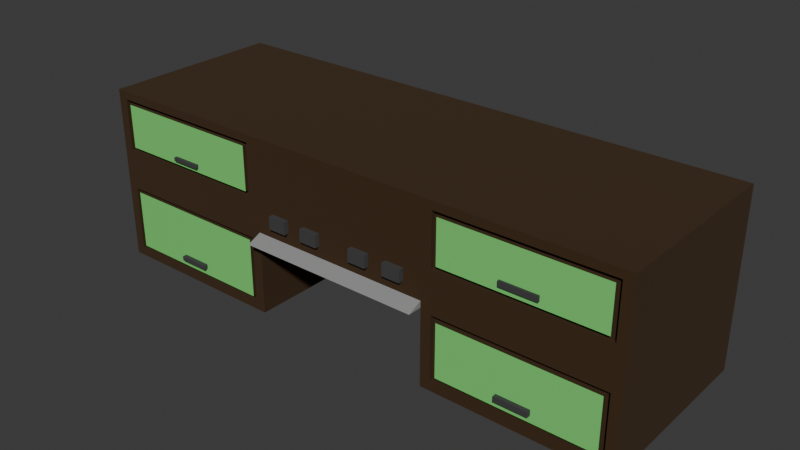 # Source: afzuigkap_c.blend  (saved by Blender 4.2.66; exported with 4.5.12 LTS)
import bpy
from mathutils import Matrix  # noqa: F401  (used for matrix-valued properties, if any)

bpy.ops.wm.read_factory_settings(use_empty=True)
scene = bpy.context.scene
scene.name = 'Scene'

# ---- collections
col_collection = bpy.data.collections.new('Collection'); scene.collection.children.link(col_collection)

# ---- materials (node trees are filled in below, after node groups)
mat_material_001 = bpy.data.materials.new('Material.001')
mat_material_001.roughness = 0.5
mat_material_002 = bpy.data.materials.new('Material.002')
mat_material_003 = bpy.data.materials.new('Material.003')
mat_material_004 = bpy.data.materials.new('Material.004')
mat_material_005 = bpy.data.materials.new('Material.005')

# ---- material node trees
mat_material_001.use_nodes = True; mat_material_001.node_tree.nodes.clear()
_N = mat_material_001.node_tree.nodes; _L = mat_material_001.node_tree.links
n0 = _N.new('ShaderNodeBsdfPrincipled'); n0.name = 'Principled BSDF'; n0.location = (10, 300)
n0.inputs[0].default_value = (0.04519, 0.02029, 0.003035, 1.0)
n0.inputs[2].default_value = 1.0
n1 = _N.new('ShaderNodeOutputMaterial'); n1.name = 'Material Output'; n1.location = (300, 300)
n2 = _N.new('ShaderNodeNormalMap'); n2.name = 'Normal Map'; n2.location = (-300, -300)
n2.label = 'Normal/Map'
n2.inputs[0].default_value = 0.0
_L.new(n0.outputs[0], n1.inputs[0])
_L.new(n2.outputs[0], n0.inputs[5])
n1.is_active_output = True
mat_material_002.use_nodes = True; mat_material_002.node_tree.nodes.clear()
_N = mat_material_002.node_tree.nodes; _L = mat_material_002.node_tree.links
n0 = _N.new('ShaderNodeBsdfPrincipled'); n0.name = 'Principled BSDF'; n0.location = (10, 300)
n0.inputs[0].default_value = (0.04817, 0.04817, 0.04817, 1.0)
n0.inputs[2].default_value = 1.0
n1 = _N.new('ShaderNodeOutputMaterial'); n1.name = 'Material Output'; n1.location = (300, 300)
_L.new(n0.outputs[0], n1.inputs[0])
n1.is_active_output = True
mat_material_003.use_nodes = True; mat_material_003.node_tree.nodes.clear()
_N = mat_material_003.node_tree.nodes; _L = mat_material_003.node_tree.links
n0 = _N.new('ShaderNodeBsdfPrincipled'); n0.name = 'Principled BSDF'; n0.location = (10, 300)
n0.inputs[0].default_value = (0.2961, 0.2961, 0.2961, 1.0)
n1 = _N.new('ShaderNodeOutputMaterial'); n1.name = 'Material Output'; n1.location = (300, 300)
_L.new(n0.outputs[0], n1.inputs[0])
n1.is_active_output = True
mat_material_004.use_nodes = True; mat_material_004.node_tree.nodes.clear()
_N = mat_material_004.node_tree.nodes; _L = mat_material_004.node_tree.links
n0 = _N.new('ShaderNodeBsdfPrincipled'); n0.name = 'Principled BSDF'; n0.location = (10, 300)
n0.inputs[0].default_value = (0.3534, 0.2371, 0.07426, 1.0)
n0.inputs[2].default_value = 1.0
n1 = _N.new('ShaderNodeOutputMaterial'); n1.name = 'Material Output'; n1.location = (300, 300)
_L.new(n0.outputs[0], n1.inputs[0])
n1.is_active_output = True
mat_material_005.use_nodes = True; mat_material_005.node_tree.nodes.clear()
_N = mat_material_005.node_tree.nodes; _L = mat_material_005.node_tree.links
n0 = _N.new('ShaderNodeBsdfPrincipled'); n0.name = 'Principled BSDF'; n0.location = (10, 300)
n0.inputs[0].default_value = (0.1946, 0.7157, 0.1746, 1.0)
n1 = _N.new('ShaderNodeOutputMaterial'); n1.name = 'Material Output'; n1.location = (300, 300)
_L.new(n0.outputs[0], n1.inputs[0])
n1.is_active_output = True

# ---- world
world_world = bpy.data.worlds.new('World'); scene.world = world_world
world_world.use_nodes = True; world_world.node_tree.nodes.clear()
_N = world_world.node_tree.nodes; _L = world_world.node_tree.links
n0 = _N.new('ShaderNodeOutputWorld'); n0.name = 'World Output'; n0.location = (300, 300)
n1 = _N.new('ShaderNodeBackground'); n1.name = 'Background'; n1.location = (10, 300)
n1.inputs[0].default_value = (0.05088, 0.05088, 0.05088, 1.0)
_L.new(n1.outputs[0], n0.inputs[0])
n0.is_active_output = True
world_world.color = (0.05088, 0.05088, 0.05088)
world_world.sun_shadow_jitter_overblur = 0.0

# ---- meshes
me_cube_001 = bpy.data.meshes.new('Cube.001')
me_cube_001.from_pydata([(100.0, 100.0, -100.0), (100.0, -100.0, -100.0), (96.44, 82.2, 100.0), (96.35, -121.0, 100.0), (-100.0, 100.0, -100.0), (-100.0, -100.0, -100.0), (-96.43, 82.57, 100.0), (-100.0, -100.0, 100.0), (33.33, -100.0, -100.0), (-33.33, -100.0, -100.0), (36.89, 82.2, 100.0), (-36.9, 82.57, 100.0), (-33.33, -100.0, 100.0), (36.99, -121.0, 100.0), (-33.33, 100.0, -100.0), (33.33, 100.0, -100.0), (-100.0, -281.6, -100.0), (-100.0, -281.6, 100.0), (-33.33, -281.6, -100.0), (-33.33, -281.6, 100.0), (36.99, -258.4, 100.0), (96.35, -258.4, 100.0), (100.0, -279.4, -100.0), (33.33, -279.4, -100.0), (33.33, -113.8, -84.44), (-33.33, -113.8, -84.44), (-33.33, -113.8, 115.6), (33.33, -113.8, 115.6), (-27.05, -113.8, -67.92), (27.48, -113.8, -67.92), (27.48, -113.8, 97.78), (-27.05, -113.8, 97.78), (27.48, -84.99, -67.92), (-27.05, -84.99, -67.92), (-27.05, -84.99, 97.78), (27.48, -84.99, 97.78), (100.0, -75.53, -100.0), (-100.0, -75.53, 100.0), (100.0, -75.53, 100.0), (-100.0, -75.53, -100.0), (-33.33, -75.53, -100.0), (33.33, -75.53, -100.0), (33.33, -75.53, 100.0), (-33.33, -75.53, 100.0), (26.67, -100.0, -100.0), (20.0, -100.0, -100.0), (13.33, -100.0, -100.0), (6.667, -100.0, -100.0), (0.0, -100.0, -100.0), (-6.667, -100.0, -100.0), (-13.33, -100.0, -100.0), (-20.0, -100.0, -100.0), (-26.67, -100.0, -100.0), (26.67, 100.0, 100.0), (20.0, 100.0, 100.0), (13.33, 100.0, 100.0), (6.667, 100.0, 100.0), (0.0, 100.0, 100.0), (-6.667, 100.0, 100.0), (-13.33, 100.0, 100.0), (-20.0, 100.0, 100.0), (-26.67, 100.0, 100.0), (-26.67, -100.0, 100.0), (-20.0, -100.0, 100.0), (-13.33, -100.0, 100.0), (-6.667, -100.0, 100.0), (0.0, -100.0, 100.0), (6.667, -100.0, 100.0), (13.33, -100.0, 100.0), (20.0, -100.0, 100.0), (26.67, -100.0, 100.0), (-26.67, 100.0, -100.0), (-20.0, 100.0, -100.0), (-13.33, 100.0, -100.0), (-6.667, 100.0, -100.0), (0.0, 100.0, -100.0), (6.667, 100.0, -100.0), (13.33, 100.0, -100.0), (20.0, 100.0, -100.0), (26.67, 100.0, -100.0), (26.67, -113.8, -84.44), (20.0, -113.8, -84.44), (13.33, -113.8, -84.44), (6.667, -113.8, -84.44), (0.0, -113.8, -84.44), (-6.667, -113.8, -84.44), (-13.33, -113.8, -84.44), (-20.0, -113.8, -84.44), (-26.67, -113.8, -84.44), (-26.67, -113.8, 115.6), (-20.0, -113.8, 115.6), (-13.33, -113.8, 115.6), (-6.667, -113.8, 115.6), (0.0, -113.8, 115.6), (6.667, -113.8, 115.6), (13.33, -113.8, 115.6), (20.0, -113.8, 115.6), (26.67, -113.8, 115.6), (22.02, -113.8, -67.92), (16.57, -113.8, -67.92), (11.12, -113.8, -67.92), (5.664, -113.8, -67.92), (0.211, -113.8, -67.92), (-5.242, -113.8, -67.92), (-10.7, -113.8, -67.92), (-16.15, -113.8, -67.92), (-21.6, -113.8, -67.92), (-21.6, -113.8, 97.78), (-16.15, -113.8, 97.78), (-10.7, -113.8, 97.78), (-5.242, -113.8, 97.78), (0.211, -113.8, 97.78), (5.664, -113.8, 97.78), (11.12, -113.8, 97.78), (16.57, -113.8, 97.78), (22.02, -113.8, 97.78), (22.02, -84.99, -67.92), (16.57, -84.99, -67.92), (11.12, -84.99, -67.92), (5.664, -84.99, -67.92), (0.211, -84.99, -67.92), (-5.242, -84.99, -67.92), (-10.7, -84.99, -67.92), (-16.15, -84.99, -67.92), (-21.6, -84.99, -67.92), (-21.6, -84.99, 97.78), (-16.15, -84.99, 97.78), (-10.7, -84.99, 97.78), (-5.242, -84.99, 97.78), (0.211, -84.99, 97.78), (5.664, -84.99, 97.78), (11.12, -84.99, 97.78), (16.57, -84.99, 97.78), (22.02, -84.99, 97.78), (26.67, -75.53, 100.0), (20.0, -75.53, 100.0), (13.33, -75.53, 100.0), (6.667, -75.53, 100.0), (0.0, -75.53, 100.0), (-6.667, -75.53, 100.0), (-13.33, -75.53, 100.0), (-20.0, -75.53, 100.0), (-26.67, -75.53, 100.0), (-26.67, -75.53, -100.0), (-20.0, -75.53, -100.0), (-13.33, -75.53, -100.0), (-6.667, -75.53, -100.0), (0.0, -75.53, -100.0), (6.667, -75.53, -100.0), (13.33, -75.53, -100.0), (20.0, -75.53, -100.0), (26.67, -75.53, -100.0), (-96.43, -30.86, 100.0), (100.0, -48.29, -100.0), (96.44, -30.5, 100.0), (-100.0, -48.29, -100.0), (-33.33, -48.29, -100.0), (33.33, -48.29, -100.0), (36.89, -30.5, 100.0), (-36.9, -30.86, 100.0), (26.67, -48.29, 100.0), (20.0, -48.29, 100.0), (13.33, -48.29, 100.0), (6.667, -48.29, 100.0), (0.0, -48.29, 100.0), (-6.667, -48.29, 100.0), (-13.33, -48.29, 100.0), (-20.0, -48.29, 100.0), (-26.67, -48.29, 100.0), (-26.67, -48.29, -100.0), (-20.0, -48.29, -100.0), (-13.33, -48.29, -100.0), (-6.667, -48.29, -100.0), (0.0, -48.29, -100.0), (6.667, -48.29, -100.0), (13.33, -48.29, -100.0), (20.0, -48.29, -100.0), (26.67, -48.29, -100.0), (26.67, -75.53, 105.5), (20.0, -75.53, 105.5), (13.33, -75.53, 105.5), (6.667, -75.53, 105.5), (-6.667, -75.53, 105.5), (-13.33, -75.53, 105.5), (-20.0, -75.53, 105.5), (-26.67, -75.53, 105.5), (26.67, -48.29, 105.5), (20.0, -48.29, 105.5), (13.33, -48.29, 105.5), (6.667, -48.29, 105.5), (-6.667, -48.29, 105.5), (-13.33, -48.29, 105.5), (-20.0, -48.29, 105.5), (-26.67, -48.29, 105.5), (-61.14, -230.2, 100.0), (-72.19, -230.2, 100.0), (-72.19, -239.7, 100.0), (-61.14, -239.7, 100.0), (-96.38, -119.0, 100.0), (-36.88, -118.6, 100.0), (-36.83, -263.3, 100.0), (-96.46, -263.0, 100.0), (-94.95, -126.4, 96.15), (-38.38, -126.4, 96.15), (-38.38, -255.1, 96.15), (-94.95, -255.1, 96.15), (-96.38, -119.0, 96.15), (-96.46, -263.0, 96.15), (-36.83, -263.3, 96.15), (-36.88, -118.6, 96.15), (-94.95, -126.4, 100.0), (-38.38, -126.4, 100.0), (-38.38, -255.1, 100.0), (-94.95, -255.1, 100.0), (-72.19, -230.2, 104.8), (-61.14, -230.2, 104.8), (-61.14, -239.7, 104.8), (-72.19, -239.7, 104.8), (33.33, -100.0, 100.0), (100.0, -100.0, 100.0), (33.33, -279.4, 100.0), (100.0, -279.4, 100.0), (94.46, -132.1, 100.0), (38.87, -132.1, 100.0), (38.87, -247.3, 100.0), (94.46, -247.3, 100.0), (72.55, -220.5, 100.0), (60.78, -220.5, 100.0), (60.78, -232.7, 100.0), (72.55, -232.7, 100.0), (60.78, -220.5, 104.2), (72.55, -220.5, 104.2), (72.55, -232.7, 104.2), (60.78, -232.7, 104.2), (36.99, -121.0, 93.21), (96.35, -121.0, 93.21), (36.99, -258.4, 93.21), (96.35, -258.4, 93.21), (38.87, -132.1, 93.21), (94.46, -132.1, 93.21), (94.46, -247.3, 93.21), (38.87, -247.3, 93.21), (36.99, -121.0, 95.2), (96.35, -121.0, 95.2), (36.99, -258.4, 95.2), (96.35, -258.4, 95.2), (38.87, -132.1, 95.2), (94.46, -132.1, 95.2), (94.46, -247.3, 95.2), (38.87, -247.3, 95.2), (100.0, 100.0, 100.0), (33.33, 100.0, 100.0), (100.0, -48.29, 100.0), (33.33, -48.29, 100.0), (94.72, -21.17, 100.0), (94.72, 72.88, 100.0), (38.62, 72.88, 100.0), (38.62, -21.17, 100.0), (96.44, 82.2, 95.47), (36.89, 82.2, 95.47), (96.44, -30.5, 95.47), (36.89, -30.5, 95.47), (94.72, 72.88, 95.47), (94.72, -21.17, 95.47), (38.62, -21.17, 95.47), (38.62, 72.88, 95.47), (73.2, -9.724, 100.0), (73.2, 2.072, 100.0), (60.13, 2.072, 100.0), (60.13, -9.724, 100.0), (73.2, 2.072, 102.4), (73.2, -9.724, 102.4), (60.13, -9.724, 102.4), (60.13, 2.072, 102.4), (-100.0, -48.29, 100.0), (-100.0, 100.0, 100.0), (-33.33, 100.0, 100.0), (-33.33, -48.29, 100.0), (-38.75, -21.78, 100.0), (-38.75, 73.49, 100.0), (-94.59, 73.49, 100.0), (-94.59, -21.78, 100.0), (-96.43, -30.86, 95.95), (-96.43, 82.57, 95.95), (-36.9, 82.57, 95.95), (-36.9, -30.86, 95.95), (-38.75, 73.49, 95.95), (-38.75, -21.78, 95.95), (-94.59, -21.78, 95.95), (-94.59, 73.49, 95.95), (-61.28, -12.06, 100.0), (-61.28, -4.068, 100.0), (-72.06, -4.068, 100.0), (-72.06, -12.06, 100.0), (-61.28, -4.068, 103.4), (-61.28, -12.06, 103.4), (-72.06, -12.06, 103.4), (-72.06, -4.068, 103.4)], [], [(14, 4, 275, 276), (291, 292, 297, 294), (274, 275, 4, 155), (8, 1, 22, 23), (153, 0, 250, 252), (157, 15, 0, 153), (155, 4, 14, 156), (177, 79, 15, 157), (195, 196, 217, 214), (8, 218, 27, 24), (268, 269, 272, 273), (168, 61, 276, 277), (0, 15, 251, 250), (71, 14, 276, 61), (16, 18, 19, 17), (5, 9, 18, 16), (7, 5, 16, 17), (9, 12, 19, 18), (23, 22, 221, 220), (218, 8, 23, 220), (228, 229, 232, 233), (1, 219, 221, 22), (29, 30, 35, 32), (62, 12, 26, 89), (44, 8, 24, 80), (12, 9, 25, 26), (80, 24, 29, 98), (24, 27, 30, 29), (89, 26, 31, 107), (26, 25, 28, 31), (116, 32, 35, 133), (98, 29, 32, 116), (107, 31, 34, 125), (31, 28, 33, 34), (62, 142, 43, 12), (219, 38, 42, 218), (44, 151, 41, 8), (5, 39, 40, 9), (8, 41, 36, 1), (1, 36, 38, 219), (7, 37, 39, 5), (12, 43, 37, 7), (9, 40, 143, 52), (52, 143, 144, 51), (51, 144, 145, 50), (50, 145, 146, 49), (49, 146, 147, 48), (48, 147, 148, 47), (47, 148, 149, 46), (46, 149, 150, 45), (45, 150, 151, 44), (218, 42, 134, 70), (70, 134, 135, 69), (69, 135, 136, 68), (68, 136, 137, 67), (67, 137, 138, 66), (66, 138, 139, 65), (65, 139, 140, 64), (64, 140, 141, 63), (63, 141, 142, 62), (30, 115, 133, 35), (115, 114, 132, 133), (114, 113, 131, 132), (113, 112, 130, 131), (112, 111, 129, 130), (111, 110, 128, 129), (110, 109, 127, 128), (109, 108, 126, 127), (108, 107, 125, 126), (28, 106, 124, 33), (106, 105, 123, 124), (105, 104, 122, 123), (104, 103, 121, 122), (103, 102, 120, 121), (102, 101, 119, 120), (101, 100, 118, 119), (100, 99, 117, 118), (99, 98, 116, 117), (33, 124, 125, 34), (124, 123, 126, 125), (123, 122, 127, 126), (122, 121, 128, 127), (121, 120, 129, 128), (120, 119, 130, 129), (119, 118, 131, 130), (118, 117, 132, 131), (117, 116, 133, 132), (27, 97, 115, 30), (97, 96, 114, 115), (96, 95, 113, 114), (95, 94, 112, 113), (94, 93, 111, 112), (93, 92, 110, 111), (92, 91, 109, 110), (91, 90, 108, 109), (90, 89, 107, 108), (25, 88, 106, 28), (88, 87, 105, 106), (87, 86, 104, 105), (86, 85, 103, 104), (85, 84, 102, 103), (84, 83, 101, 102), (83, 82, 100, 101), (82, 81, 99, 100), (81, 80, 98, 99), (9, 52, 88, 25), (52, 51, 87, 88), (51, 50, 86, 87), (50, 49, 85, 86), (49, 48, 84, 85), (48, 47, 83, 84), (47, 46, 82, 83), (46, 45, 81, 82), (45, 44, 80, 81), (218, 70, 97, 27), (70, 69, 96, 97), (69, 68, 95, 96), (68, 67, 94, 95), (67, 66, 93, 94), (66, 65, 92, 93), (65, 64, 91, 92), (64, 63, 90, 91), (63, 62, 89, 90), (15, 79, 53, 251), (79, 78, 54, 53), (78, 77, 55, 54), (77, 76, 56, 55), (76, 75, 57, 56), (75, 74, 58, 57), (74, 73, 59, 58), (73, 72, 60, 59), (72, 71, 61, 60), (253, 251, 53, 160), (160, 53, 54, 161), (161, 54, 55, 162), (162, 55, 56, 163), (163, 56, 57, 164), (164, 57, 58, 165), (165, 58, 59, 166), (166, 59, 60, 167), (167, 60, 61, 168), (156, 14, 71, 169), (169, 71, 72, 170), (170, 72, 73, 171), (171, 73, 74, 172), (172, 74, 75, 173), (173, 75, 76, 174), (174, 76, 77, 175), (175, 77, 78, 176), (176, 78, 79, 177), (150, 176, 177, 151), (149, 175, 176, 150), (148, 174, 175, 149), (147, 173, 174, 148), (146, 172, 173, 147), (145, 171, 172, 146), (144, 170, 171, 145), (143, 169, 170, 144), (40, 156, 169, 143), (137, 136, 180, 181), (140, 166, 167, 141), (139, 165, 190, 182), (138, 164, 165, 139), (137, 163, 164, 138), (135, 134, 178, 179), (135, 161, 162, 136), (142, 141, 184, 185), (42, 253, 160, 134), (142, 168, 277, 43), (38, 252, 253, 42), (151, 177, 157, 41), (39, 155, 156, 40), (41, 157, 153, 36), (36, 153, 252, 38), (37, 274, 155, 39), (43, 277, 274, 37), (184, 192, 193, 185), (182, 190, 191, 183), (180, 188, 189, 181), (178, 186, 187, 179), (166, 140, 183, 191), (162, 163, 189, 188), (141, 167, 192, 184), (134, 160, 186, 178), (168, 142, 185, 193), (160, 161, 187, 186), (161, 135, 179, 187), (167, 168, 193, 192), (140, 139, 182, 183), (136, 162, 188, 180), (163, 137, 181, 189), (165, 166, 191, 190), (12, 7, 198, 199), (7, 17, 201, 198), (17, 19, 200, 201), (19, 12, 199, 200), (209, 206, 202, 203), (210, 211, 203, 202), (213, 210, 202, 205), (198, 201, 207, 206), (199, 198, 206, 209), (208, 209, 203, 204), (207, 208, 204, 205), (206, 207, 205, 202), (201, 200, 208, 207), (212, 213, 205, 204), (200, 199, 209, 208), (211, 212, 204, 203), (195, 194, 211, 210), (194, 197, 212, 211), (196, 195, 210, 213), (197, 196, 213, 212), (215, 214, 217, 216), (194, 195, 214, 215), (196, 197, 216, 217), (197, 194, 215, 216), (13, 3, 219, 218), (21, 20, 220, 221), (20, 13, 218, 220), (3, 21, 221, 219), (13, 20, 236, 234), (223, 222, 239, 238), (224, 223, 238, 241), (20, 21, 237, 236), (222, 223, 227, 226), (223, 224, 228, 227), (224, 225, 229, 228), (225, 222, 226, 229), (231, 230, 233, 232), (229, 226, 231, 232), (227, 228, 233, 230), (226, 227, 230, 231), (239, 240, 248, 247), (240, 241, 249, 248), (235, 234, 242, 243), (234, 236, 244, 242), (225, 224, 241, 240), (3, 13, 234, 235), (222, 225, 240, 239), (21, 3, 235, 237), (243, 242, 246, 247), (242, 244, 249, 246), (244, 245, 248, 249), (245, 243, 247, 248), (237, 235, 243, 245), (236, 237, 245, 244), (241, 238, 246, 249), (238, 239, 247, 246), (10, 2, 250, 251), (2, 154, 252, 250), (158, 10, 251, 253), (154, 158, 253, 252), (10, 158, 261, 259), (255, 254, 263, 262), (256, 255, 262, 265), (154, 2, 258, 260), (260, 258, 262, 263), (258, 259, 265, 262), (259, 261, 264, 265), (261, 260, 263, 264), (257, 256, 265, 264), (2, 10, 259, 258), (254, 257, 264, 263), (158, 154, 260, 261), (254, 255, 267, 266), (255, 256, 268, 267), (256, 257, 269, 268), (257, 254, 266, 269), (271, 270, 273, 272), (269, 266, 271, 272), (267, 268, 273, 270), (266, 267, 270, 271), (152, 6, 275, 274), (6, 11, 276, 275), (11, 159, 277, 276), (159, 152, 274, 277), (280, 279, 286, 289), (11, 6, 283, 284), (152, 159, 285, 282), (278, 281, 288, 287), (285, 284, 286, 287), (284, 283, 289, 286), (283, 282, 288, 289), (282, 285, 287, 288), (279, 278, 287, 286), (159, 11, 284, 285), (281, 280, 289, 288), (6, 152, 282, 283), (278, 279, 291, 290), (279, 280, 292, 291), (280, 281, 293, 292), (281, 278, 290, 293), (295, 294, 297, 296), (290, 291, 294, 295), (292, 293, 296, 297), (293, 290, 295, 296)])
me_cube_001.polygons.foreach_set('use_smooth', [True] * 296)
me_cube_001.polygons.foreach_set('material_index', [0, 1, 0, 0, 0, 0, 0, 0, 1, 2, 1, 0, 0, 0, 0, 0, 0, 0, 0, 0, 1, 0, 2, 2, 0, 2, 2, 2, 2, 2, 2, 2, 2, 2, 0, 0, 0, 0, 0, 0, 0, 0, 0, 0, 0, 0, 0, 0, 0, 0, 0, 0, 0, 0, 0, 0, 0, 0, 0, 0, 2, 2, 2, 2, 2, 2, 2, 2, 2, 2, 2, 2, 2, 2, 2, 2, 2, 2, 2, 2, 2, 2, 2, 2, 2, 2, 2, 2, 2, 2, 2, 2, 2, 2, 2, 2, 2, 2, 2, 2, 2, 2, 2, 2, 2, 0, 0, 0, 0, 0, 0, 0, 0, 0, 2, 2, 2, 2, 2, 2, 2, 2, 2, 0, 0, 0, 0, 0, 0, 0, 0, 0, 0, 0, 0, 0, 0, 0, 0, 0, 0, 0, 0, 0, 0, 0, 0, 0, 0, 0, 0, 0, 0, 0, 0, 0, 0, 0, 0, 1, 0, 1, 0, 0, 1, 0, 1, 0, 0, 0, 0, 0, 0, 0, 0, 0, 1, 1, 1, 1, 1, 1, 1, 1, 1, 1, 1, 1, 1, 1, 1, 1, 0, 0, 0, 0, 0, 0, 0, 0, 0, 0, 0, 0, 0, 0, 0, 0, 4, 4, 4, 4, 1, 1, 1, 1, 0, 0, 0, 0, 0, 0, 0, 0, 4, 4, 4, 4, 1, 1, 1, 1, 0, 0, 0, 0, 0, 0, 0, 0, 0, 0, 0, 0, 0, 0, 0, 0, 0, 0, 0, 0, 0, 0, 0, 0, 0, 0, 0, 0, 0, 0, 0, 0, 4, 4, 4, 4, 1, 1, 1, 1, 0, 0, 0, 0, 0, 0, 0, 0, 0, 0, 0, 0, 0, 0, 0, 0, 4, 4, 4, 4, 1, 1, 1, 1])
_k = set([(0, 15), (0, 153), (0, 250), (1, 22), (1, 36), (2, 10), (2, 154), (2, 258), (3, 13), (3, 21), (3, 235), (4, 14), (4, 155), (4, 275), (5, 16), (5, 39), (6, 11), (6, 152), (6, 283), (7, 17), (7, 37), (8, 23), (8, 24), (8, 44), (8, 218), (9, 12), (9, 18), (9, 25), (9, 52), (10, 158), (10, 259), (11, 159), (11, 284), (12, 19), (12, 26), (12, 62), (13, 20), (13, 234), (14, 71), (15, 79), (16, 17), (16, 18), (17, 19), (18, 19), (20, 21), (20, 236), (21, 237), (22, 23), (22, 221), (23, 220), (24, 27), (24, 80), (25, 26), (25, 88), (26, 89), (27, 97), (27, 218), (28, 31), (28, 33), (28, 106), (29, 30), (29, 32), (29, 98), (30, 35), (30, 115), (31, 34), (31, 107), (32, 35), (32, 116), (33, 34), (33, 124), (34, 125), (35, 133), (36, 153), (37, 274), (38, 219), (38, 252), (39, 155), (44, 45), (45, 46), (46, 47), (47, 48), (48, 49), (49, 50), (50, 51), (51, 52), (53, 54), (53, 251), (54, 55), (55, 56), (56, 57), (57, 58), (58, 59), (59, 60), (60, 61), (61, 276), (62, 63), (63, 64), (64, 65), (65, 66), (66, 67), (67, 68), (68, 69), (69, 70), (70, 218), (71, 72), (72, 73), (73, 74), (74, 75), (75, 76), (76, 77), (77, 78), (78, 79), (80, 81), (81, 82), (82, 83), (83, 84), (84, 85), (85, 86), (86, 87), (87, 88), (89, 90), (90, 91), (91, 92), (92, 93), (93, 94), (94, 95), (95, 96), (96, 97), (98, 99), (99, 100), (100, 101), (101, 102), (102, 103), (103, 104), (104, 105), (105, 106), (107, 108), (108, 109), (109, 110), (110, 111), (111, 112), (112, 113), (113, 114), (114, 115), (116, 117), (117, 118), (118, 119), (119, 120), (120, 121), (121, 122), (122, 123), (123, 124), (125, 126), (126, 127), (127, 128), (128, 129), (129, 130), (130, 131), (131, 132), (132, 133), (134, 135), (134, 160), (134, 178), (135, 161), (135, 179), (136, 137), (136, 162), (136, 180), (137, 163), (137, 181), (139, 140), (139, 165), (139, 182), (140, 166), (140, 183), (141, 142), (141, 167), (141, 184), (142, 168), (142, 185), (152, 159), (152, 282), (154, 158), (154, 260), (158, 261), (159, 285), (160, 161), (160, 186), (161, 187), (162, 163), (162, 188), (163, 189), (165, 166), (165, 190), (166, 191), (167, 168), (167, 192), (168, 193), (178, 179), (178, 186), (179, 187), (180, 181), (180, 188), (181, 189), (182, 183), (182, 190), (183, 191), (184, 185), (184, 192), (185, 193), (186, 187), (188, 189), (190, 191), (192, 193), (194, 195), (194, 197), (194, 215), (195, 196), (195, 214), (196, 197), (196, 217), (197, 216), (198, 199), (198, 201), (198, 206), (199, 200), (199, 209), (200, 201), (200, 208), (201, 207), (202, 203), (202, 205), (202, 210), (203, 204), (203, 211), (204, 205), (204, 212), (205, 213), (206, 207), (206, 209), (207, 208), (208, 209), (210, 211), (210, 213), (211, 212), (212, 213), (214, 215), (214, 217), (215, 216), (216, 217), (218, 220), (219, 221), (220, 221), (222, 223), (222, 225), (222, 239), (223, 224), (223, 238), (224, 225), (224, 241), (225, 240), (226, 227), (226, 229), (226, 231), (227, 228), (227, 230), (228, 229), (228, 233), (229, 232), (230, 231), (230, 233), (231, 232), (232, 233), (234, 235), (234, 236), (234, 242), (235, 237), (235, 243), (236, 237), (236, 244), (237, 245), (238, 239), (238, 241), (238, 246), (239, 240), (239, 247), (240, 241), (240, 248), (241, 249), (242, 243), (242, 244), (243, 245), (244, 245), (246, 247), (246, 249), (247, 248), (248, 249), (250, 251), (250, 252), (254, 255), (254, 257), (254, 263), (255, 256), (255, 262), (256, 257), (256, 265), (257, 264), (258, 259), (258, 260), (259, 261), (260, 261), (262, 263), (262, 265), (263, 264), (264, 265), (266, 267), (266, 269), (266, 271), (267, 268), (267, 270), (268, 269), (268, 273), (269, 272), (270, 271), (270, 273), (271, 272), (272, 273), (274, 275), (275, 276), (278, 279), (278, 281), (278, 287), (279, 280), (279, 286), (280, 281), (280, 289), (281, 288), (282, 283), (282, 285), (283, 284), (284, 285), (286, 287), (286, 289), (287, 288), (288, 289), (290, 291), (290, 293), (290, 295), (291, 292), (291, 294), (292, 293), (292, 297), (293, 296), (294, 295), (294, 297), (295, 296), (296, 297)])
me_cube_001.attributes.new('sharp_edge', 'BOOLEAN', 'EDGE').data.foreach_set('value', [ (min(e.vertices), max(e.vertices)) in _k for e in me_cube_001.edges])
_uv = me_cube_001.uv_layers.new(name='UVMap')
_uv.uv.foreach_set('vector', [0.7917, 0.5, 0.875, 0.5, 0.875, 0.75, 0.7917, 0.75, 0.579, 0.9504, 0.579, 0.9662, 0.579, 0.9662, 0.579, 0.9504, 0.4396, 0.0, 0.625, 0.0, 0.625, 0.25, 0.4396, 0.25, 0.375, 0.4167, 0.375, 0.5, 0.375, 0.5, 0.375, 0.4167, 0.4396, 0.5, 0.625, 0.5, 0.625, 0.75, 0.4396, 0.75, 0.4396, 0.4167, 0.625, 0.4167, 0.625, 0.5, 0.4396, 0.5, 0.4396, 0.25, 0.625, 0.25, 0.625, 0.3333, 0.4396, 0.3333, 0.4396, 0.4083, 0.625, 0.4083, 0.625, 0.4167, 0.4396, 0.4167, 0.375, 0.973, 0.375, 0.973, 0.375, 0.973, 0.375, 0.973, 0.2917, 0.5, 0.2917, 0.75, 0.2917, 0.75, 0.2917, 0.5, 0.5807, 0.8012, 0.4839, 0.8012, 0.4839, 0.8012, 0.5807, 0.8012, 0.4396, 0.9083, 0.625, 0.9083, 0.625, 0.9167, 0.4396, 0.9167, 0.625, 0.5, 0.7083, 0.5, 0.7083, 0.75, 0.625, 0.75, 0.7833, 0.5, 0.7917, 0.5, 0.7917, 0.75, 0.7833, 0.75, 0.125, 0.5, 0.2083, 0.5, 0.2083, 0.75, 0.125, 0.75, 0.375, 0.25, 0.375, 0.3333, 0.375, 0.3333, 0.375, 0.25, 0.375, 0.0, 0.375, 0.25, 0.375, 0.25, 0.375, 0.0, 0.2083, 0.5, 0.2083, 0.75, 0.2083, 0.75, 0.2083, 0.5, 0.2917, 0.5, 0.375, 0.5, 0.375, 0.75, 0.2917, 0.75, 0.2917, 0.75, 0.2917, 0.5, 0.2917, 0.5, 0.2917, 0.75, 0.375, 0.799, 0.375, 0.7843, 0.375, 0.7843, 0.375, 0.799, 0.375, 0.5, 0.375, 0.75, 0.375, 0.75, 0.375, 0.5, 0.2841, 0.5076, 0.2841, 0.7424, 0.2841, 0.7424, 0.2841, 0.5076, 0.375, 0.9083, 0.375, 0.9167, 0.375, 0.9167, 0.375, 0.9083, 0.375, 0.4083, 0.375, 0.4167, 0.375, 0.4167, 0.375, 0.4083, 0.2083, 0.75, 0.2083, 0.5, 0.2083, 0.5, 0.2083, 0.75, 0.2833, 0.5, 0.2917, 0.5, 0.2841, 0.5076, 0.2773, 0.5076, 0.2917, 0.5, 0.2917, 0.75, 0.2841, 0.7424, 0.2841, 0.5076, 0.2167, 0.75, 0.2083, 0.75, 0.2159, 0.7424, 0.2227, 0.7424, 0.2083, 0.75, 0.2083, 0.5, 0.2159, 0.5076, 0.2159, 0.7424, 0.2773, 0.5076, 0.2841, 0.5076, 0.2841, 0.7424, 0.2773, 0.7424, 0.2773, 0.5076, 0.2841, 0.5076, 0.2841, 0.5076, 0.2773, 0.5076, 0.2227, 0.7424, 0.2159, 0.7424, 0.2159, 0.7424, 0.2227, 0.7424, 0.2159, 0.7424, 0.2159, 0.5076, 0.2159, 0.5076, 0.2159, 0.7424, 0.375, 0.9083, 0.4056, 0.9083, 0.4056, 0.9167, 0.375, 0.9167, 0.375, 0.75, 0.4056, 0.75, 0.4056, 0.8333, 0.375, 0.8333, 0.375, 0.4083, 0.4056, 0.4083, 0.4056, 0.4167, 0.375, 0.4167, 0.375, 0.25, 0.4056, 0.25, 0.4056, 0.3333, 0.375, 0.3333, 0.375, 0.4167, 0.4056, 0.4167, 0.4056, 0.5, 0.375, 0.5, 0.375, 0.5, 0.4056, 0.5, 0.4056, 0.75, 0.375, 0.75, 0.375, 0.0, 0.4056, 0.0, 0.4056, 0.25, 0.375, 0.25, 0.375, 0.9167, 0.4056, 0.9167, 0.4056, 1.0, 0.375, 1.0, 0.375, 0.3333, 0.4056, 0.3333, 0.4056, 0.3417, 0.375, 0.3417, 0.375, 0.3417, 0.4056, 0.3417, 0.4056, 0.35, 0.375, 0.35, 0.375, 0.35, 0.4056, 0.35, 0.4056, 0.3583, 0.375, 0.3583, 0.375, 0.3583, 0.4056, 0.3583, 0.4056, 0.3667, 0.375, 0.3667, 0.375, 0.3667, 0.4056, 0.3667, 0.4056, 0.375, 0.375, 0.375, 0.375, 0.375, 0.4056, 0.375, 0.4056, 0.3833, 0.375, 0.3833, 0.375, 0.3833, 0.4056, 0.3833, 0.4056, 0.3917, 0.375, 0.3917, 0.375, 0.3917, 0.4056, 0.3917, 0.4056, 0.4, 0.375, 0.4, 0.375, 0.4, 0.4056, 0.4, 0.4056, 0.4083, 0.375, 0.4083, 0.375, 0.8333, 0.4056, 0.8333, 0.4056, 0.8417, 0.375, 0.8417, 0.375, 0.8417, 0.4056, 0.8417, 0.4056, 0.85, 0.375, 0.85, 0.375, 0.85, 0.4056, 0.85, 0.4056, 0.8583, 0.375, 0.8583, 0.375, 0.8583, 0.4056, 0.8583, 0.4056, 0.8667, 0.375, 0.8667, 0.375, 0.8667, 0.4056, 0.8667, 0.4056, 0.875, 0.375, 0.875, 0.375, 0.875, 0.4056, 0.875, 0.4056, 0.8833, 0.375, 0.8833, 0.375, 0.8833, 0.4056, 0.8833, 0.4056, 0.8917, 0.375, 0.8917, 0.375, 0.8917, 0.4056, 0.8917, 0.4056, 0.9, 0.375, 0.9, 0.375, 0.9, 0.4056, 0.9, 0.4056, 0.9083, 0.375, 0.9083, 0.2841, 0.7424, 0.2773, 0.7424, 0.2773, 0.7424, 0.2841, 0.7424, 0.2773, 0.7424, 0.2704, 0.7424, 0.2704, 0.7424, 0.2773, 0.7424, 0.2704, 0.7424, 0.2636, 0.7424, 0.2636, 0.7424, 0.2704, 0.7424, 0.2636, 0.7424, 0.2568, 0.7424, 0.2568, 0.7424, 0.2636, 0.7424, 0.2568, 0.7424, 0.25, 0.7424, 0.25, 0.7424, 0.2568, 0.7424, 0.25, 0.7424, 0.2432, 0.7424, 0.2432, 0.7424, 0.25, 0.7424, 0.2432, 0.7424, 0.2364, 0.7424, 0.2364, 0.7424, 0.2432, 0.7424, 0.2364, 0.7424, 0.2296, 0.7424, 0.2296, 0.7424, 0.2364, 0.7424, 0.2296, 0.7424, 0.2227, 0.7424, 0.2227, 0.7424, 0.2296, 0.7424, 0.2159, 0.5076, 0.2227, 0.5076, 0.2227, 0.5076, 0.2159, 0.5076, 0.2227, 0.5076, 0.2296, 0.5076, 0.2296, 0.5076, 0.2227, 0.5076, 0.2296, 0.5076, 0.2364, 0.5076, 0.2364, 0.5076, 0.2296, 0.5076, 0.2364, 0.5076, 0.2432, 0.5076, 0.2432, 0.5076, 0.2364, 0.5076, 0.2432, 0.5076, 0.25, 0.5076, 0.25, 0.5076, 0.2432, 0.5076, 0.25, 0.5076, 0.2568, 0.5076, 0.2568, 0.5076, 0.25, 0.5076, 0.2568, 0.5076, 0.2636, 0.5076, 0.2636, 0.5076, 0.2568, 0.5076, 0.2636, 0.5076, 0.2704, 0.5076, 0.2704, 0.5076, 0.2636, 0.5076, 0.2704, 0.5076, 0.2773, 0.5076, 0.2773, 0.5076, 0.2704, 0.5076, 0.2159, 0.5076, 0.2227, 0.5076, 0.2227, 0.7424, 0.2159, 0.7424, 0.2227, 0.5076, 0.2296, 0.5076, 0.2296, 0.7424, 0.2227, 0.7424, 0.2296, 0.5076, 0.2364, 0.5076, 0.2364, 0.7424, 0.2296, 0.7424, 0.2364, 0.5076, 0.2432, 0.5076, 0.2432, 0.7424, 0.2364, 0.7424, 0.2432, 0.5076, 0.25, 0.5076, 0.25, 0.7424, 0.2432, 0.7424, 0.25, 0.5076, 0.2568, 0.5076, 0.2568, 0.7424, 0.25, 0.7424, 0.2568, 0.5076, 0.2636, 0.5076, 0.2636, 0.7424, 0.2568, 0.7424, 0.2636, 0.5076, 0.2704, 0.5076, 0.2704, 0.7424, 0.2636, 0.7424, 0.2704, 0.5076, 0.2773, 0.5076, 0.2773, 0.7424, 0.2704, 0.7424, 0.2917, 0.75, 0.2833, 0.75, 0.2773, 0.7424, 0.2841, 0.7424, 0.2833, 0.75, 0.275, 0.75, 0.2704, 0.7424, 0.2773, 0.7424, 0.275, 0.75, 0.2667, 0.75, 0.2636, 0.7424, 0.2704, 0.7424, 0.2667, 0.75, 0.2583, 0.75, 0.2568, 0.7424, 0.2636, 0.7424, 0.2583, 0.75, 0.25, 0.75, 0.25, 0.7424, 0.2568, 0.7424, 0.25, 0.75, 0.2417, 0.75, 0.2432, 0.7424, 0.25, 0.7424, 0.2417, 0.75, 0.2333, 0.75, 0.2364, 0.7424, 0.2432, 0.7424, 0.2333, 0.75, 0.225, 0.75, 0.2296, 0.7424, 0.2364, 0.7424, 0.225, 0.75, 0.2167, 0.75, 0.2227, 0.7424, 0.2296, 0.7424, 0.2083, 0.5, 0.2167, 0.5, 0.2227, 0.5076, 0.2159, 0.5076, 0.2167, 0.5, 0.225, 0.5, 0.2296, 0.5076, 0.2227, 0.5076, 0.225, 0.5, 0.2333, 0.5, 0.2364, 0.5076, 0.2296, 0.5076, 0.2333, 0.5, 0.2417, 0.5, 0.2432, 0.5076, 0.2364, 0.5076, 0.2417, 0.5, 0.25, 0.5, 0.25, 0.5076, 0.2432, 0.5076, 0.25, 0.5, 0.2583, 0.5, 0.2568, 0.5076, 0.25, 0.5076, 0.2583, 0.5, 0.2667, 0.5, 0.2636, 0.5076, 0.2568, 0.5076, 0.2667, 0.5, 0.275, 0.5, 0.2704, 0.5076, 0.2636, 0.5076, 0.275, 0.5, 0.2833, 0.5, 0.2773, 0.5076, 0.2704, 0.5076, 0.375, 0.3333, 0.375, 0.3417, 0.375, 0.3417, 0.375, 0.3333, 0.375, 0.3417, 0.375, 0.35, 0.375, 0.35, 0.375, 0.3417, 0.375, 0.35, 0.375, 0.3583, 0.375, 0.3583, 0.375, 0.35, 0.375, 0.3583, 0.375, 0.3667, 0.375, 0.3667, 0.375, 0.3583, 0.375, 0.3667, 0.375, 0.375, 0.375, 0.375, 0.375, 0.3667, 0.375, 0.375, 0.375, 0.3833, 0.375, 0.3833, 0.375, 0.375, 0.375, 0.3833, 0.375, 0.3917, 0.375, 0.3917, 0.375, 0.3833, 0.375, 0.3917, 0.375, 0.4, 0.375, 0.4, 0.375, 0.3917, 0.375, 0.4, 0.375, 0.4083, 0.375, 0.4083, 0.375, 0.4, 0.375, 0.8333, 0.375, 0.8417, 0.375, 0.8417, 0.375, 0.8333, 0.375, 0.8417, 0.375, 0.85, 0.375, 0.85, 0.375, 0.8417, 0.375, 0.85, 0.375, 0.8583, 0.375, 0.8583, 0.375, 0.85, 0.375, 0.8583, 0.375, 0.8667, 0.375, 0.8667, 0.375, 0.8583, 0.375, 0.8667, 0.375, 0.875, 0.375, 0.875, 0.375, 0.8667, 0.375, 0.875, 0.375, 0.8833, 0.375, 0.8833, 0.375, 0.875, 0.375, 0.8833, 0.375, 0.8917, 0.375, 0.8917, 0.375, 0.8833, 0.375, 0.8917, 0.375, 0.9, 0.375, 0.9, 0.375, 0.8917, 0.375, 0.9, 0.375, 0.9083, 0.375, 0.9083, 0.375, 0.9, 0.7083, 0.5, 0.7167, 0.5, 0.7167, 0.75, 0.7083, 0.75, 0.7167, 0.5, 0.725, 0.5, 0.725, 0.75, 0.7167, 0.75, 0.725, 0.5, 0.7333, 0.5, 0.7333, 0.75, 0.725, 0.75, 0.7333, 0.5, 0.7417, 0.5, 0.7417, 0.75, 0.7333, 0.75, 0.7417, 0.5, 0.75, 0.5, 0.75, 0.75, 0.7417, 0.75, 0.75, 0.5, 0.7583, 0.5, 0.7583, 0.75, 0.75, 0.75, 0.7583, 0.5, 0.7667, 0.5, 0.7667, 0.75, 0.7583, 0.75, 0.7667, 0.5, 0.775, 0.5, 0.775, 0.75, 0.7667, 0.75, 0.775, 0.5, 0.7833, 0.5, 0.7833, 0.75, 0.775, 0.75, 0.4396, 0.8333, 0.625, 0.8333, 0.625, 0.8417, 0.4396, 0.8417, 0.4396, 0.8417, 0.625, 0.8417, 0.625, 0.85, 0.4396, 0.85, 0.4396, 0.85, 0.625, 0.85, 0.625, 0.8583, 0.4396, 0.8583, 0.4396, 0.8583, 0.625, 0.8583, 0.625, 0.8667, 0.4396, 0.8667, 0.4396, 0.8667, 0.625, 0.8667, 0.625, 0.875, 0.4396, 0.875, 0.4396, 0.875, 0.625, 0.875, 0.625, 0.8833, 0.4396, 0.8833, 0.4396, 0.8833, 0.625, 0.8833, 0.625, 0.8917, 0.4396, 0.8917, 0.4396, 0.8917, 0.625, 0.8917, 0.625, 0.9, 0.4396, 0.9, 0.4396, 0.9, 0.625, 0.9, 0.625, 0.9083, 0.4396, 0.9083, 0.4396, 0.3333, 0.625, 0.3333, 0.625, 0.3417, 0.4396, 0.3417, 0.4396, 0.3417, 0.625, 0.3417, 0.625, 0.35, 0.4396, 0.35, 0.4396, 0.35, 0.625, 0.35, 0.625, 0.3583, 0.4396, 0.3583, 0.4396, 0.3583, 0.625, 0.3583, 0.625, 0.3667, 0.4396, 0.3667, 0.4396, 0.3667, 0.625, 0.3667, 0.625, 0.375, 0.4396, 0.375, 0.4396, 0.375, 0.625, 0.375, 0.625, 0.3833, 0.4396, 0.3833, 0.4396, 0.3833, 0.625, 0.3833, 0.625, 0.3917, 0.4396, 0.3917, 0.4396, 0.3917, 0.625, 0.3917, 0.625, 0.4, 0.4396, 0.4, 0.4396, 0.4, 0.625, 0.4, 0.625, 0.4083, 0.4396, 0.4083, 0.4056, 0.4, 0.4396, 0.4, 0.4396, 0.4083, 0.4056, 0.4083, 0.4056, 0.3917, 0.4396, 0.3917, 0.4396, 0.4, 0.4056, 0.4, 0.4056, 0.3833, 0.4396, 0.3833, 0.4396, 0.3917, 0.4056, 0.3917, 0.4056, 0.375, 0.4396, 0.375, 0.4396, 0.3833, 0.4056, 0.3833, 0.4056, 0.3667, 0.4396, 0.3667, 0.4396, 0.375, 0.4056, 0.375, 0.4056, 0.3583, 0.4396, 0.3583, 0.4396, 0.3667, 0.4056, 0.3667, 0.4056, 0.35, 0.4396, 0.35, 0.4396, 0.3583, 0.4056, 0.3583, 0.4056, 0.3417, 0.4396, 0.3417, 0.4396, 0.35, 0.4056, 0.35, 0.4056, 0.3333, 0.4396, 0.3333, 0.4396, 0.3417, 0.4056, 0.3417, 0.4056, 0.8667, 0.4056, 0.8583, 0.4056, 0.8583, 0.4056, 0.8667, 0.4056, 0.8917, 0.4396, 0.8917, 0.4396, 0.9, 0.4056, 0.9, 0.4056, 0.8833, 0.4396, 0.8833, 0.4396, 0.8833, 0.4056, 0.8833, 0.4056, 0.875, 0.4396, 0.875, 0.4396, 0.8833, 0.4056, 0.8833, 0.4056, 0.8667, 0.4396, 0.8667, 0.4396, 0.875, 0.4056, 0.875, 0.4056, 0.85, 0.4056, 0.8417, 0.4056, 0.8417, 0.4056, 0.85, 0.4056, 0.85, 0.4396, 0.85, 0.4396, 0.8583, 0.4056, 0.8583, 0.4056, 0.9083, 0.4056, 0.9, 0.4056, 0.9, 0.4056, 0.9083, 0.4056, 0.8333, 0.4396, 0.8333, 0.4396, 0.8417, 0.4056, 0.8417, 0.4056, 0.9083, 0.4396, 0.9083, 0.4396, 0.9167, 0.4056, 0.9167, 0.4056, 0.75, 0.4396, 0.75, 0.4396, 0.8333, 0.4056, 0.8333, 0.4056, 0.4083, 0.4396, 0.4083, 0.4396, 0.4167, 0.4056, 0.4167, 0.4056, 0.25, 0.4396, 0.25, 0.4396, 0.3333, 0.4056, 0.3333, 0.4056, 0.4167, 0.4396, 0.4167, 0.4396, 0.5, 0.4056, 0.5, 0.4056, 0.5, 0.4396, 0.5, 0.4396, 0.75, 0.4056, 0.75, 0.4056, 0.0, 0.4396, 0.0, 0.4396, 0.25, 0.4056, 0.25, 0.4056, 0.9167, 0.4396, 0.9167, 0.4396, 1.0, 0.4056, 1.0, 0.4056, 0.9, 0.4396, 0.9, 0.4396, 0.9083, 0.4056, 0.9083, 0.4056, 0.8833, 0.4396, 0.8833, 0.4396, 0.8917, 0.4056, 0.8917, 0.4056, 0.8583, 0.4396, 0.8583, 0.4396, 0.8667, 0.4056, 0.8667, 0.4056, 0.8417, 0.4396, 0.8417, 0.4396, 0.85, 0.4056, 0.85, 0.4396, 0.8917, 0.4056, 0.8917, 0.4056, 0.8917, 0.4396, 0.8917, 0.4396, 0.8583, 0.4396, 0.8667, 0.4396, 0.8667, 0.4396, 0.8583, 0.4056, 0.9, 0.4396, 0.9, 0.4396, 0.9, 0.4056, 0.9, 0.4056, 0.8417, 0.4396, 0.8417, 0.4396, 0.8417, 0.4056, 0.8417, 0.4396, 0.9083, 0.4056, 0.9083, 0.4056, 0.9083, 0.4396, 0.9083, 0.4396, 0.8417, 0.4396, 0.85, 0.4396, 0.85, 0.4396, 0.8417, 0.4396, 0.85, 0.4056, 0.85, 0.4056, 0.85, 0.4396, 0.85, 0.4396, 0.9, 0.4396, 0.9083, 0.4396, 0.9083, 0.4396, 0.9, 0.4056, 0.8917, 0.4056, 0.8833, 0.4056, 0.8833, 0.4056, 0.8917, 0.4056, 0.8583, 0.4396, 0.8583, 0.4396, 0.8583, 0.4056, 0.8583, 0.4396, 0.8667, 0.4056, 0.8667, 0.4056, 0.8667, 0.4396, 0.8667, 0.4396, 0.8833, 0.4396, 0.8917, 0.4396, 0.8917, 0.4396, 0.8833, 0.375, 0.9167, 0.375, 1.0, 0.375, 0.9955, 0.375, 0.9211, 0.375, 1.0, 0.375, 1.0, 0.375, 0.9956, 0.375, 0.9955, 0.375, 1.0, 0.375, 0.9167, 0.375, 0.921, 0.375, 0.9956, 0.375, 0.9167, 0.375, 0.9167, 0.375, 0.9211, 0.375, 0.921, 0.375, 0.9211, 0.375, 0.9955, 0.375, 0.9937, 0.375, 0.923, 0.375, 0.9937, 0.375, 0.923, 0.375, 0.923, 0.375, 0.9937, 0.375, 0.9937, 0.375, 0.9937, 0.375, 0.9937, 0.375, 0.9937, 0.375, 0.9955, 0.375, 0.9956, 0.375, 0.9956, 0.375, 0.9955, 0.375, 0.9211, 0.375, 0.9955, 0.375, 0.9955, 0.375, 0.9211, 0.375, 0.921, 0.375, 0.9211, 0.375, 0.923, 0.375, 0.923, 0.375, 0.9956, 0.375, 0.921, 0.375, 0.923, 0.375, 0.9937, 0.375, 0.9955, 0.375, 0.9956, 0.375, 0.9937, 0.375, 0.9937, 0.375, 0.9956, 0.375, 0.921, 0.375, 0.921, 0.375, 0.9956, 0.375, 0.923, 0.375, 0.9937, 0.375, 0.9937, 0.375, 0.923, 0.375, 0.921, 0.375, 0.9211, 0.375, 0.9211, 0.375, 0.921, 0.375, 0.923, 0.375, 0.923, 0.375, 0.923, 0.375, 0.923, 0.375, 0.973, 0.375, 0.9437, 0.375, 0.923, 0.375, 0.9937, 0.375, 0.9437, 0.375, 0.9437, 0.375, 0.923, 0.375, 0.923, 0.375, 0.973, 0.375, 0.973, 0.375, 0.9937, 0.375, 0.9937, 0.375, 0.9437, 0.375, 0.973, 0.375, 0.9937, 0.375, 0.923, 0.375, 0.9437, 0.375, 0.973, 0.375, 0.973, 0.375, 0.9437, 0.375, 0.9437, 0.375, 0.973, 0.375, 0.973, 0.375, 0.9437, 0.375, 0.973, 0.375, 0.9437, 0.375, 0.9437, 0.375, 0.973, 0.375, 0.9437, 0.375, 0.9437, 0.375, 0.9437, 0.375, 0.9437, 0.375, 0.8288, 0.375, 0.7546, 0.375, 0.75, 0.375, 0.8333, 0.375, 0.7546, 0.375, 0.8288, 0.375, 0.8333, 0.375, 0.75, 0.375, 0.8288, 0.375, 0.8288, 0.375, 0.8333, 0.375, 0.8333, 0.375, 0.7546, 0.375, 0.7546, 0.375, 0.75, 0.375, 0.75, 0.375, 0.8288, 0.375, 0.8288, 0.375, 0.8288, 0.375, 0.8288, 0.375, 0.8264, 0.375, 0.7569, 0.375, 0.7569, 0.375, 0.8264, 0.375, 0.8264, 0.375, 0.8264, 0.375, 0.8264, 0.375, 0.8264, 0.375, 0.8288, 0.375, 0.7546, 0.375, 0.7546, 0.375, 0.8288, 0.375, 0.7569, 0.375, 0.8264, 0.375, 0.799, 0.375, 0.7843, 0.375, 0.8264, 0.375, 0.8264, 0.375, 0.799, 0.375, 0.799, 0.375, 0.8264, 0.375, 0.7569, 0.375, 0.7843, 0.375, 0.799, 0.375, 0.7569, 0.375, 0.7569, 0.375, 0.7843, 0.375, 0.7843, 0.375, 0.7843, 0.375, 0.799, 0.375, 0.799, 0.375, 0.7843, 0.375, 0.7843, 0.375, 0.7843, 0.375, 0.7843, 0.375, 0.7843, 0.375, 0.799, 0.375, 0.799, 0.375, 0.799, 0.375, 0.799, 0.375, 0.7843, 0.375, 0.799, 0.375, 0.799, 0.375, 0.7843, 0.375, 0.7569, 0.375, 0.7569, 0.375, 0.7569, 0.375, 0.7569, 0.375, 0.7569, 0.375, 0.8264, 0.375, 0.8264, 0.375, 0.7569, 0.375, 0.7546, 0.375, 0.8288, 0.375, 0.8288, 0.375, 0.7546, 0.375, 0.8288, 0.375, 0.8288, 0.375, 0.8288, 0.375, 0.8288, 0.375, 0.7569, 0.375, 0.8264, 0.375, 0.8264, 0.375, 0.7569, 0.375, 0.7546, 0.375, 0.8288, 0.375, 0.8288, 0.375, 0.7546, 0.375, 0.7569, 0.375, 0.7569, 0.375, 0.7569, 0.375, 0.7569, 0.375, 0.7546, 0.375, 0.7546, 0.375, 0.7546, 0.375, 0.7546, 0.375, 0.7546, 0.375, 0.8288, 0.375, 0.8264, 0.375, 0.7569, 0.375, 0.8288, 0.375, 0.8288, 0.375, 0.8264, 0.375, 0.8264, 0.375, 0.8288, 0.375, 0.7546, 0.375, 0.7569, 0.375, 0.8264, 0.375, 0.7546, 0.375, 0.7546, 0.375, 0.7569, 0.375, 0.7569, 0.375, 0.7546, 0.375, 0.7546, 0.375, 0.7546, 0.375, 0.7546, 0.375, 0.8288, 0.375, 0.7546, 0.375, 0.7546, 0.375, 0.8288, 0.375, 0.8264, 0.375, 0.8264, 0.375, 0.8264, 0.375, 0.8264, 0.375, 0.8264, 0.375, 0.7569, 0.375, 0.7569, 0.375, 0.8264, 0.6206, 0.8289, 0.6206, 0.7544, 0.625, 0.75, 0.625, 0.8333, 0.6206, 0.7544, 0.4441, 0.7544, 0.4396, 0.75, 0.625, 0.75, 0.4441, 0.8289, 0.6206, 0.8289, 0.625, 0.8333, 0.4396, 0.8333, 0.4441, 0.7544, 0.4441, 0.8289, 0.4396, 0.8333, 0.4396, 0.75, 0.6206, 0.8289, 0.4441, 0.8289, 0.4441, 0.8289, 0.6206, 0.8289, 0.6178, 0.7566, 0.4468, 0.7566, 0.4468, 0.7566, 0.6178, 0.7566, 0.6178, 0.8267, 0.6178, 0.7566, 0.6178, 0.7566, 0.6178, 0.8267, 0.4441, 0.7544, 0.6206, 0.7544, 0.6206, 0.7544, 0.4441, 0.7544, 0.4441, 0.7544, 0.6206, 0.7544, 0.6178, 0.7566, 0.4468, 0.7566, 0.6206, 0.7544, 0.6206, 0.8289, 0.6178, 0.8267, 0.6178, 0.7566, 0.6206, 0.8289, 0.4441, 0.8289, 0.4468, 0.8267, 0.6178, 0.8267, 0.4441, 0.8289, 0.4441, 0.7544, 0.4468, 0.7566, 0.4468, 0.8267, 0.4468, 0.8267, 0.6178, 0.8267, 0.6178, 0.8267, 0.4468, 0.8267, 0.6206, 0.7544, 0.6206, 0.8289, 0.6206, 0.8289, 0.6206, 0.7544, 0.4468, 0.7566, 0.4468, 0.8267, 0.4468, 0.8267, 0.4468, 0.7566, 0.4441, 0.8289, 0.4441, 0.7544, 0.4441, 0.7544, 0.4441, 0.8289, 0.4468, 0.7566, 0.6178, 0.7566, 0.5807, 0.7821, 0.4839, 0.7821, 0.6178, 0.7566, 0.6178, 0.8267, 0.5807, 0.8012, 0.5807, 0.7821, 0.6178, 0.8267, 0.4468, 0.8267, 0.4839, 0.8012, 0.5807, 0.8012, 0.4468, 0.8267, 0.4468, 0.7566, 0.4839, 0.7821, 0.4839, 0.8012, 0.4839, 0.7821, 0.5807, 0.7821, 0.5807, 0.8012, 0.4839, 0.8012, 0.4839, 0.8012, 0.4839, 0.7821, 0.4839, 0.7821, 0.4839, 0.8012, 0.5807, 0.7821, 0.5807, 0.8012, 0.5807, 0.8012, 0.5807, 0.7821, 0.4839, 0.7821, 0.5807, 0.7821, 0.5807, 0.7821, 0.4839, 0.7821, 0.4441, 0.9955, 0.6205, 0.9955, 0.625, 1.0, 0.4396, 1.0, 0.6205, 0.9955, 0.6205, 0.9211, 0.625, 0.9167, 0.625, 1.0, 0.6205, 0.9211, 0.4441, 0.9211, 0.4396, 0.9167, 0.625, 0.9167, 0.4441, 0.9211, 0.4441, 0.9955, 0.4396, 1.0, 0.4396, 0.9167, 0.6177, 0.9932, 0.6177, 0.9234, 0.6177, 0.9234, 0.6177, 0.9932, 0.6205, 0.9211, 0.6205, 0.9955, 0.6205, 0.9955, 0.6205, 0.9211, 0.4441, 0.9955, 0.4441, 0.9211, 0.4441, 0.9211, 0.4441, 0.9955, 0.447, 0.9234, 0.447, 0.9932, 0.447, 0.9932, 0.447, 0.9234, 0.4441, 0.9211, 0.6205, 0.9211, 0.6177, 0.9234, 0.447, 0.9234, 0.6205, 0.9211, 0.6205, 0.9955, 0.6177, 0.9932, 0.6177, 0.9234, 0.6205, 0.9955, 0.4441, 0.9955, 0.447, 0.9932, 0.6177, 0.9932, 0.4441, 0.9955, 0.4441, 0.9211, 0.447, 0.9234, 0.447, 0.9932, 0.6177, 0.9234, 0.447, 0.9234, 0.447, 0.9234, 0.6177, 0.9234, 0.4441, 0.9211, 0.6205, 0.9211, 0.6205, 0.9211, 0.4441, 0.9211, 0.447, 0.9932, 0.6177, 0.9932, 0.6177, 0.9932, 0.447, 0.9932, 0.6205, 0.9955, 0.4441, 0.9955, 0.4441, 0.9955, 0.6205, 0.9955, 0.447, 0.9234, 0.6177, 0.9234, 0.579, 0.9504, 0.4857, 0.9504, 0.6177, 0.9234, 0.6177, 0.9932, 0.579, 0.9662, 0.579, 0.9504, 0.6177, 0.9932, 0.447, 0.9932, 0.4857, 0.9662, 0.579, 0.9662, 0.447, 0.9932, 0.447, 0.9234, 0.4857, 0.9504, 0.4857, 0.9662, 0.4857, 0.9504, 0.579, 0.9504, 0.579, 0.9662, 0.4857, 0.9662, 0.4857, 0.9504, 0.579, 0.9504, 0.579, 0.9504, 0.4857, 0.9504, 0.579, 0.9662, 0.4857, 0.9662, 0.4857, 0.9662, 0.579, 0.9662, 0.4857, 0.9662, 0.4857, 0.9504, 0.4857, 0.9504, 0.4857, 0.9662])
me_cube_001.materials.append(mat_material_001)
me_cube_001.materials.append(mat_material_002)
me_cube_001.materials.append(mat_material_003)
me_cube_001.materials.append(mat_material_004)
me_cube_001.materials.append(mat_material_005)
me_cube_001.update()
me_cube_001.normals_split_custom_set([tuple(v) for v in zip(*[iter([0.0, 1.0, 0.0, 0.0, 1.0, 0.0, 0.0, 1.0, 0.0, 0.0, 1.0, 0.0, 0.0, 1.0, 0.0, 0.0, 1.0, 0.0, 0.0, 1.0, 0.0, 0.0, 1.0, 0.0, -1.0, 0.0, 0.0, -1.0, 0.0, 0.0, -1.0, 0.0, 0.0, -1.0, 0.0, 0.0, 0.0, 0.0, -1.0, 0.0, 0.0, -1.0, 0.0, 0.0, -1.0, 0.0, 0.0, -1.0, 1.0, 0.0, 0.0, 1.0, 0.0, 0.0, 1.0, 0.0, 0.0, 1.0, 0.0, 0.0, 0.0, 0.0, -1.0, 0.0, 0.0, -1.0, 0.0, 0.0, -1.0, 0.0, 0.0, -1.0, 0.0, 0.0, -1.0, 0.0, 0.0, -1.0, 0.0, 0.0, -1.0, 0.0, 0.0, -1.0, 0.0, 0.0, -1.0, 0.0, 0.0, -1.0, 0.0, 0.0, -1.0, 0.0, 0.0, -1.0, -1.0, 0.0, 0.0, -1.0, 0.0, 0.0, -1.0, 0.0, 0.0, -1.0, 0.0, 0.0, 1.0, 0.0, 0.0, 1.0, 0.0, 0.0, 1.0, 0.0, 0.0, 1.0, 0.0, 0.0, -1.0, 0.0, 0.0, -1.0, 0.0, 0.0, -1.0, 0.0, 0.0, -1.0, 0.0, 0.0, 0.0, 0.0, 1.0, 0.0, 0.0, 1.0, -1.344e-07, 0.0, 1.0, -4.906e-08, 0.0, 1.0, 0.0, 1.0, 0.0, 0.0, 1.0, 0.0, 0.0, 1.0, 0.0, 0.0, 1.0, 0.0, 0.0, 1.0, 0.0, 0.0, 1.0, 0.0, 0.0, 1.0, 0.0, 0.0, 1.0, 0.0, 0.0, -1.0, 0.0, 0.0, -1.0, 0.0, 0.0, -1.0, 0.0, 0.0, -1.0, 0.0, 0.0, 0.0, -1.0, 0.0, 0.0, -1.0, 0.0, 0.0, -1.0, 0.0, 0.0, -1.0, -1.0, 0.0, 0.0, -1.0, 0.0, 0.0, -1.0, 0.0, 0.0, -1.0, 0.0, 0.0, 1.0, 0.0, 0.0, 1.0, 0.0, 0.0, 1.0, 0.0, 0.0, 1.0, 0.0, 0.0, 0.0, -1.0, 0.0, 0.0, -1.0, 0.0, 0.0, -1.0, 0.0, 0.0, -1.0, 0.0, -1.0, 0.0, 0.0, -1.0, 0.0, 0.0, -1.0, 0.0, 0.0, -1.0, 0.0, 0.0, 0.0, -1.0, 0.0, 0.0, -1.0, 0.0, 0.0, -1.0, 0.0, 0.0, -1.0, 0.0, 1.0, 0.0, 0.0, 1.0, 0.0, 0.0, 1.0, 0.0, 0.0, 1.0, 0.0, 0.0, -1.0, 0.0, 0.0, -1.0, 0.0, 0.0, -1.0, 0.0, 0.0, -1.0, 0.0, 0.0, 0.0, 0.7488, 0.6628, 0.0, 0.7488, 0.6628, 0.0, 0.7488, 0.6628, 0.0, 0.7488, 0.6628, 0.0, -0.7488, -0.6628, 0.0, -0.7488, -0.6628, 0.0, -0.7488, -0.6628, 0.0, -0.7488, -0.6628, -1.0, 0.0, 0.0, -1.0, 0.0, 0.0, -1.0, 0.0, 0.0, -1.0, 0.0, 0.0, 0.0, -1.0, -1.064e-07, 0.0, -1.0, -4.775e-07, 0.0, -1.0, -2.474e-07, 0.0, -1.0, 1.064e-07, 0.0, -1.0, -4.775e-07, 0.0, -1.0, 0.0, 0.0, -1.0, 0.0, 0.0, -1.0, -2.474e-07, 0.0, -1.0, -3.332e-07, 0.0, -1.0, -4.44e-07, 0.0, -1.0, -2.296e-07, 0.0, -1.0, -2.332e-07, 0.0, -1.0, -4.44e-07, 0.0, -1.0, 4.688e-07, 0.0, -1.0, 2.503e-07, 0.0, -1.0, -2.296e-07, 0.0, -1.0, 0.0, 0.0, -1.0, 0.0, 0.0, -1.0, 0.0, 0.0, -1.0, 0.0, 0.0, 0.0, 1.0, 0.0, 0.0, 1.0, 0.0, 0.0, 1.0, 0.0, 0.0, 1.0, 0.0, 0.0, -1.0, 0.0, 0.0, -1.0, 0.0, 0.0, -1.0, 0.0, 0.0, -1.0, 1.0, 0.0, 0.0, 1.0, 0.0, 0.0, 1.0, 0.0, 0.0, 1.0, 0.0, 0.0, 0.0, 0.0, 1.0, 0.0, 0.0, 1.0, 0.0, 0.0, 1.0, -6.05e-08, 0.0, 1.0, 0.0, 0.0, 1.0, 0.0, 0.0, 1.0, 0.0, 0.0, 1.0, 0.0, 0.0, 1.0, 0.0, 0.0, -1.0, 0.0, 0.0, -1.0, 0.0, 0.0, -1.0, 0.0, 0.0, -1.0, 0.0, 0.0, -1.0, 0.0, 0.0, -1.0, 0.0, 0.0, -1.0, 0.0, 0.0, -1.0, 0.0, 0.0, -1.0, 0.0, 0.0, -1.0, 0.0, 0.0, -1.0, 0.0, 0.0, -1.0, 1.0, 0.0, 0.0, 1.0, 0.0, 0.0, 1.0, 0.0, 0.0, 1.0, 0.0, 0.0, -1.0, 0.0, 0.0, -1.0, 0.0, 0.0, -1.0, 0.0, 0.0, -1.0, 0.0, 0.0, -6.05e-08, 0.0, 1.0, 0.0, 0.0, 1.0, 0.0, 0.0, 1.0, 2.125e-07, 0.0, 1.0, 0.0, 0.0, -1.0, 0.0, 0.0, -1.0, 0.0, 0.0, -1.0, 0.0, 0.0, -1.0, 0.0, 0.0, -1.0, 0.0, 0.0, -1.0, 0.0, 0.0, -1.0, 0.0, 0.0, -1.0, 0.0, 0.0, -1.0, 0.0, 0.0, -1.0, 0.0, 0.0, -1.0, 0.0, 0.0, -1.0, 0.0, 0.0, -1.0, 0.0, 0.0, -1.0, 0.0, 0.0, -1.0, 0.0, 0.0, -1.0, 0.0, 0.0, -1.0, 0.0, 0.0, -1.0, 0.0, 0.0, -1.0, 0.0, 0.0, -1.0, 0.0, 0.0, -1.0, 0.0, 0.0, -1.0, 0.0, 0.0, -1.0, 0.0, 0.0, -1.0, 0.0, 0.0, -1.0, 0.0, 0.0, -1.0, 0.0, 0.0, -1.0, 0.0, 0.0, -1.0, 0.0, 0.0, -1.0, 0.0, 0.0, -1.0, 0.0, 0.0, -1.0, 0.0, 0.0, -1.0, 0.0, 0.0, -1.0, 0.0, 0.0, -1.0, 0.0, 0.0, -1.0, 0.0, 0.0, -1.0, 0.0, 0.0, 1.0, 0.0, 0.0, 1.0, 0.0, 0.0, 1.0, 0.0, 0.0, 1.0, 0.0, 0.0, 1.0, 0.0, 0.0, 1.0, 0.0, 0.0, 1.0, 0.0, 0.0, 1.0, 0.0, 0.0, 1.0, 0.0, 0.0, 1.0, 0.0, 0.0, 1.0, 0.0, 0.0, 1.0, 0.0, 0.0, 1.0, 0.0, 0.0, 1.0, 0.0, 0.0, 1.0, 0.0, 0.0, 1.0, 0.0, 0.0, 1.0, 0.0, 0.0, 1.0, 0.0, 0.0, 1.0, 0.0, 0.0, 1.0, 0.0, 0.0, 1.0, 0.0, 0.0, 1.0, 0.0, 0.0, 1.0, 0.0, 0.0, 1.0, 0.0, 0.0, 1.0, 0.0, 0.0, 1.0, 0.0, 0.0, 1.0, 0.0, 0.0, 1.0, 0.0, 0.0, 1.0, 0.0, 0.0, 1.0, 0.0, 0.0, 1.0, 0.0, 0.0, 1.0, 0.0, 0.0, 1.0, 0.0, 0.0, 1.0, 0.0, 0.0, 1.0, 0.0, 0.0, 1.0, 0.0, 0.0, -1.0, 0.0, 0.0, -1.0, 0.0, 0.0, -1.0, 0.0, 0.0, -1.0, 0.0, 0.0, -1.0, 0.0, 0.0, -1.0, 0.0, 0.0, -1.0, 0.0, 0.0, -1.0, 0.0, 0.0, -1.0, 0.0, 0.0, -1.0, 0.0, 0.0, -1.0, 0.0, 0.0, -1.0, 0.0, 0.0, -1.0, 0.0, 0.0, -1.0, 0.0, 0.0, -1.0, 0.0, 0.0, -1.0, 0.0, 0.0, -1.0, 0.0, 0.0, -1.0, 0.0, 0.0, -1.0, 0.0, 0.0, -1.0, 0.0, 0.0, -1.0, 0.0, 0.0, -1.0, 0.0, 0.0, -1.0, 0.0, 0.0, -1.0, 0.0, 0.0, -1.0, 0.0, 0.0, -1.0, 0.0, 0.0, -1.0, 0.0, 0.0, -1.0, 0.0, 0.0, -1.0, 0.0, 0.0, -1.0, 0.0, 0.0, -1.0, 0.0, 0.0, -1.0, 0.0, 0.0, -1.0, 0.0, 0.0, -1.0, 0.0, 0.0, -1.0, 0.0, 0.0, -1.0, 0.0, 0.0, 1.0, 0.0, 0.0, 1.0, 0.0, 0.0, 1.0, 0.0, 0.0, 1.0, 0.0, 0.0, 1.0, 0.0, 0.0, 1.0, 0.0, 0.0, 1.0, 0.0, 0.0, 1.0, 0.0, 0.0, 1.0, 0.0, 0.0, 1.0, 0.0, 0.0, 1.0, 0.0, 0.0, 1.0, 0.0, 0.0, 1.0, 0.0, 0.0, 1.0, 0.0, 0.0, 1.0, 0.0, 0.0, 1.0, 0.0, 0.0, 1.0, 0.0, 0.0, 1.0, 0.0, 0.0, 1.0, 0.0, 0.0, 1.0, 0.0, 0.0, 1.0, 0.0, 0.0, 1.0, 0.0, 0.0, 1.0, 0.0, 0.0, 1.0, 0.0, 0.0, 1.0, 0.0, 0.0, 1.0, 0.0, 0.0, 1.0, 0.0, 0.0, 1.0, 0.0, 0.0, 1.0, 0.0, 0.0, 1.0, 0.0, 0.0, 1.0, 0.0, 0.0, 1.0, 0.0, 0.0, 1.0, 0.0, 0.0, 1.0, 0.0, 0.0, 1.0, 0.0, 0.0, 1.0, 0.0, -1.0, 0.0, 0.0, -1.0, 0.0, 0.0, -1.0, 0.0, 0.0, -1.0, 0.0, 0.0, -1.0, 0.0, 0.0, -1.0, 0.0, 0.0, -1.0, 0.0, 0.0, -1.0, 0.0, 0.0, -1.0, 0.0, 0.0, -1.0, 0.0, 0.0, -1.0, 0.0, 0.0, -1.0, 0.0, 0.0, -1.0, 0.0, 0.0, -1.0, 0.0, 0.0, -1.0, 0.0, 0.0, -1.0, 0.0, 0.0, -1.0, 0.0, 0.0, -1.0, 0.0, 0.0, -1.0, 0.0, 0.0, -1.0, 0.0, 0.0, -1.0, 0.0, 0.0, -1.0, 0.0, 0.0, -1.0, 0.0, 0.0, -1.0, 0.0, 0.0, -1.0, 0.0, 0.0, -1.0, 0.0, 0.0, -1.0, 0.0, 0.0, -1.0, 0.0, 0.0, -1.0, 0.0, 0.0, -1.0, 0.0, 0.0, -1.0, 0.0, 0.0, -1.0, 0.0, 0.0, -1.0, 0.0, 0.0, -1.0, 0.0, 0.0, -1.0, 0.0, 0.0, -1.0, 0.0, 0.0, -1.0, 0.0, 0.0, -1.0, -2.371e-07, 0.0, -1.0, -3.292e-07, 0.0, -1.0, 0.0, 0.0, -1.0, -2.371e-07, 0.0, -1.0, -5.664e-07, 0.0, -1.0, -5.664e-07, 0.0, -1.0, -3.292e-07, 0.0, -1.0, -5.664e-07, 0.0, -1.0, -3.055e-07, 0.0, -1.0, -2.608e-07, 0.0, -1.0, -5.664e-07, 0.0, -1.0, -3.055e-07, 0.0, -1.0, -2.73e-07, 0.0, -1.0, -2.933e-07, 0.0, -1.0, -2.608e-07, 0.0, -1.0, -2.73e-07, 0.0, -1.0, -2.81e-07, 0.0, -1.0, -2.853e-07, 0.0, -1.0, -2.933e-07, 0.0, -1.0, -2.81e-07, 0.0, -1.0, -2.976e-07, 0.0, -1.0, -2.688e-07, 0.0, -1.0, -2.853e-07, 0.0, -1.0, -2.976e-07, 0.0, -1.0, -5.664e-07, 0.0, -1.0, -5.664e-07, 0.0, -1.0, -2.688e-07, 0.0, -1.0, -5.664e-07, 0.0, -1.0, -2.447e-07, 0.0, -1.0, -3.216e-07, 0.0, -1.0, -5.664e-07, 0.0, -1.0, -2.447e-07, 0.0, -1.0, -3.332e-07, 0.0, -1.0, -2.332e-07, 0.0, -1.0, -3.216e-07, 0.0, -1.0, 4.688e-07, 0.0, -1.0, 1.155e-07, 0.0, -1.0, -1.155e-07, 0.0, -1.0, 2.503e-07, 0.0, -1.0, 1.155e-07, 0.0, -1.0, -8.894e-08, 0.0, -1.0, 8.894e-08, 0.0, -1.0, -1.155e-07, 0.0, -1.0, -8.894e-08, 0.0, -1.0, 3.356e-07, 0.0, -1.0, 2.741e-07, 0.0, -1.0, 8.894e-08, 0.0, -1.0, 3.356e-07, 0.0, -1.0, 0.0, 0.0, -1.0, 0.0, 0.0, -1.0, 2.741e-07, 0.0, -1.0, 0.0, 0.0, -1.0, 3.024e-07, 0.0, -1.0, 3.074e-07, 0.0, -1.0, 0.0, 0.0, -1.0, 3.024e-07, 0.0, -1.0, 2.931e-07, 0.0, -1.0, 3.166e-07, 0.0, -1.0, 3.074e-07, 0.0, -1.0, 2.931e-07, 0.0, -1.0, 3.308e-07, 0.0, -1.0, 2.79e-07, 0.0, -1.0, 3.166e-07, 0.0, -1.0, 3.308e-07, 0.0, -1.0, 6.098e-07, 0.0, -1.0, 6.098e-07, 0.0, -1.0, 2.79e-07, 0.0, -1.0, 6.098e-07, 0.0, -1.0, -1.064e-07, 0.0, -1.0, 1.064e-07, 0.0, -1.0, 6.098e-07, 0.0, -0.7488, -0.6628, 0.0, -0.7488, -0.6628, 0.0, -0.7488, -0.6628, 0.0, -0.7488, -0.6628, 0.0, -0.7488, -0.6628, 0.0, -0.7488, -0.6628, 0.0, -0.7488, -0.6628, 0.0, -0.7488, -0.6628, 0.0, -0.7488, -0.6628, 0.0, -0.7488, -0.6628, 0.0, -0.7488, -0.6628, 0.0, -0.7488, -0.6628, 0.0, -0.7488, -0.6628, 0.0, -0.7488, -0.6628, 0.0, -0.7488, -0.6628, 0.0, -0.7488, -0.6628, 0.0, -0.7488, -0.6628, 0.0, -0.7488, -0.6628, 0.0, -0.7488, -0.6628, 0.0, -0.7488, -0.6628, 0.0, -0.7488, -0.6628, 0.0, -0.7488, -0.6628, 0.0, -0.7488, -0.6628, 0.0, -0.7488, -0.6628, 0.0, -0.7488, -0.6628, 0.0, -0.7488, -0.6628, 0.0, -0.7488, -0.6628, 0.0, -0.7488, -0.6628, 0.0, -0.7488, -0.6628, 0.0, -0.7488, -0.6628, 0.0, -0.7488, -0.6628, 0.0, -0.7488, -0.6628, 0.0, -0.7488, -0.6628, 0.0, -0.7488, -0.6628, 0.0, -0.7488, -0.6628, 0.0, -0.7488, -0.6628, 0.0, 0.7488, 0.6628, 0.0, 0.7488, 0.6628, 0.0, 0.7488, 0.6628, 0.0, 0.7488, 0.6628, 0.0, 0.7488, 0.6628, 0.0, 0.7488, 0.6628, 0.0, 0.7488, 0.6628, 0.0, 0.7488, 0.6628, 0.0, 0.7488, 0.6628, 0.0, 0.7488, 0.6628, 0.0, 0.7488, 0.6628, 0.0, 0.7488, 0.6628, 0.0, 0.7488, 0.6628, 0.0, 0.7488, 0.6628, 0.0, 0.7488, 0.6628, 0.0, 0.7488, 0.6628, 0.0, 0.7488, 0.6628, 0.0, 0.7488, 0.6628, 0.0, 0.7488, 0.6628, 0.0, 0.7488, 0.6628, 0.0, 0.7488, 0.6628, 0.0, 0.7488, 0.6628, 0.0, 0.7488, 0.6628, 0.0, 0.7488, 0.6628, 0.0, 0.7488, 0.6628, 0.0, 0.7488, 0.6628, 0.0, 0.7488, 0.6628, 0.0, 0.7488, 0.6628, 0.0, 0.7488, 0.6628, 0.0, 0.7488, 0.6628, 0.0, 0.7488, 0.6628, 0.0, 0.7488, 0.6628, 0.0, 0.7488, 0.6628, 0.0, 0.7488, 0.6628, 0.0, 0.7488, 0.6628, 0.0, 0.7488, 0.6628, 0.0, 1.0, 0.0, 0.0, 1.0, 0.0, 0.0, 1.0, 0.0, 0.0, 1.0, 0.0, 0.0, 1.0, 0.0, 0.0, 1.0, 0.0, 0.0, 1.0, 0.0, 0.0, 1.0, 0.0, 0.0, 1.0, 0.0, 0.0, 1.0, 0.0, 0.0, 1.0, 0.0, 0.0, 1.0, 0.0, 0.0, 1.0, 0.0, 0.0, 1.0, 0.0, 0.0, 1.0, 0.0, 0.0, 1.0, 0.0, 0.0, 1.0, 0.0, 0.0, 1.0, 0.0, 0.0, 1.0, 0.0, 0.0, 1.0, 0.0, 0.0, 1.0, 0.0, 0.0, 1.0, 0.0, 0.0, 1.0, 0.0, 0.0, 1.0, 0.0, 0.0, 1.0, 0.0, 0.0, 1.0, 0.0, 0.0, 1.0, 0.0, 0.0, 1.0, 0.0, 0.0, 1.0, 0.0, 0.0, 1.0, 0.0, 0.0, 1.0, 0.0, 0.0, 1.0, 0.0, 0.0, 1.0, 0.0, 0.0, 1.0, 0.0, 0.0, 1.0, 0.0, 0.0, 1.0, 0.0, 6.604e-08, 0.0, 1.0, 1.321e-07, 0.0, 1.0, 0.0, 0.0, 1.0, 0.0, 0.0, 1.0, 0.0, 0.0, 1.0, 0.0, 0.0, 1.0, 0.0, 0.0, 1.0, 0.0, 0.0, 1.0, 0.0, 0.0, 1.0, 0.0, 0.0, 1.0, 0.0, 0.0, 1.0, 0.0, 0.0, 1.0, 0.0, 0.0, 1.0, 0.0, 0.0, 1.0, 0.0, 0.0, 1.0, 0.0, 0.0, 1.0, 0.0, 0.0, 1.0, 0.0, 0.0, 1.0, 0.0, 0.0, 1.0, 0.0, 0.0, 1.0, 0.0, 0.0, 1.0, 0.0, 0.0, 1.0, 0.0, 0.0, 1.0, 0.0, 0.0, 1.0, 0.0, 0.0, 1.0, 0.0, 0.0, 1.0, 0.0, 0.0, 1.0, 0.0, 0.0, 1.0, 0.0, 0.0, 1.0, 0.0, 0.0, 1.0, 0.0, 0.0, 1.0, 0.0, 0.0, 1.0, 0.0, 0.0, 1.0, 0.0, 0.0, 1.0, 0.0, 0.0, 1.0, 0.0, 0.0, 1.0, 0.0, 0.0, -1.0, 0.0, 0.0, -1.0, 0.0, 0.0, -1.0, 0.0, 0.0, -1.0, 0.0, 0.0, -1.0, 0.0, 0.0, -1.0, 0.0, 0.0, -1.0, 0.0, 0.0, -1.0, 0.0, 0.0, -1.0, 0.0, 0.0, -1.0, 0.0, 0.0, -1.0, 0.0, 0.0, -1.0, 0.0, 0.0, -1.0, 0.0, 0.0, -1.0, 0.0, 0.0, -1.0, 0.0, 0.0, -1.0, 0.0, 0.0, -1.0, 0.0, 0.0, -1.0, 0.0, 0.0, -1.0, 0.0, 0.0, -1.0, 0.0, 0.0, -1.0, 0.0, 0.0, -1.0, 0.0, 0.0, -1.0, 0.0, 0.0, -1.0, 0.0, 0.0, -1.0, 0.0, 0.0, -1.0, 0.0, 0.0, -1.0, 0.0, 0.0, -1.0, 0.0, 0.0, -1.0, 0.0, 0.0, -1.0, 0.0, 0.0, -1.0, 0.0, 0.0, -1.0, 0.0, 0.0, -1.0, 0.0, 0.0, -1.0, 0.0, 0.0, -1.0, 0.0, 0.0, -1.0, 0.0, 0.0, -1.0, 0.0, 0.0, -1.0, 0.0, 0.0, -1.0, 0.0, 0.0, -1.0, 0.0, 0.0, -1.0, 0.0, 0.0, -1.0, 0.0, 0.0, -1.0, 0.0, 0.0, -1.0, 0.0, 0.0, -1.0, 0.0, 0.0, -1.0, 0.0, 0.0, -1.0, 0.0, 0.0, -1.0, 0.0, 0.0, -1.0, 0.0, 0.0, -1.0, 0.0, 0.0, -1.0, 0.0, 0.0, -1.0, 0.0, 0.0, -1.0, 0.0, 0.0, -1.0, 0.0, 0.0, -1.0, 0.0, 0.0, -1.0, 0.0, 0.0, -1.0, 0.0, 0.0, -1.0, 0.0, 0.0, -1.0, 0.0, 0.0, -1.0, 0.0, 0.0, -1.0, 0.0, 0.0, -1.0, 0.0, 0.0, -1.0, 0.0, 0.0, -1.0, 0.0, 0.0, -1.0, 0.0, 0.0, -1.0, 0.0, 0.0, -1.0, 0.0, 0.0, -1.0, 0.0, 0.0, -1.0, 0.0, 0.0, -1.0, 0.0, 0.0, -1.0, 0.0, 0.0, -1.0, 0.0, -1.0, 0.0, 0.0, -1.0, 0.0, 0.0, -1.0, 0.0, 0.0, -1.0, 0.0, 0.0, 0.0, 1.0, 0.0, 0.0, 1.0, 0.0, 0.0, 1.0, 0.0, 0.0, 1.0, 1.0, 0.0, 0.0, 1.0, 0.0, 0.0, 1.0, 0.0, 0.0, 1.0, 0.0, 0.0, 0.0, 0.0, 1.0, 0.0, 0.0, 1.0, 0.0, 0.0, 1.0, 0.0, 0.0, 1.0, 0.0, 0.0, 1.0, 0.0, 0.0, 1.0, 0.0, 0.0, 1.0, 0.0, 0.0, 1.0, 0.0, -1.0, 0.0, 0.0, -1.0, 0.0, 0.0, -1.0, 0.0, 0.0, -1.0, 0.0, 0.0, 0.0, 1.0, 0.0, 0.0, 1.0, 0.0, 0.0, 1.0, 0.0, 0.0, 1.0, 0.0, -1.0, 0.0, 0.0, -1.0, 0.0, 0.0, -1.0, 0.0, 0.0, -1.0, 0.0, 0.0, 0.0, 1.0, 6.604e-08, 0.0, 1.0, 0.0, 0.0, 1.0, 0.0, 0.0, 1.0, 0.0, 0.0, 1.0, 0.0, 0.0, 1.0, -4.906e-08, 0.0, 1.0, 0.0, 0.0, 1.0, 0.0, 0.0, 1.0, 0.0, 0.0, 1.0, 6.604e-08, 0.0, 1.0, 0.0, 0.0, 1.0, 0.0, 0.0, -1.0, 0.0, 0.0, -1.0, 0.0, 0.0, -1.0, 0.0, 0.0, -1.0, 0.0, 0.0, -1.0, 0.0, 0.0, -1.0, 0.0, 0.0, -1.0, 0.0, 0.0, -1.0, 0.0, 0.0, -1.0, 0.0, 0.0, -1.0, 0.0, 0.0, -1.0, 0.0, 0.0, -1.0, 1.0, 0.0, 0.0, 1.0, 0.0, 0.0, 1.0, 0.0, 0.0, 1.0, 0.0, 0.0, -1.0, 0.0, 0.0, -1.0, 0.0, 0.0, -1.0, 0.0, 0.0, -1.0, 0.0, 0.0, 0.0, 0.0, 1.0, -4.906e-08, 0.0, 1.0, 1.706e-07, 0.0, 1.0, 0.0, 0.0, 1.0, 0.0, 0.0, 1.0, 0.0, 0.0, 1.0, 0.0, 0.0, 1.0, 0.0, 0.0, 1.0, 0.0, 0.0, 1.0, 0.0, 0.0, 1.0, 0.0, 0.0, 1.0, 0.0, 0.0, 1.0, 0.0, 0.0, 1.0, 0.0, 0.0, 1.0, 0.0, 0.0, 1.0, 0.0, 0.0, 1.0, 0.0, 0.0, 1.0, 0.0, 0.0, 1.0, 0.0, 0.0, 1.0, 0.0, 0.0, 1.0, -1.0, 0.0, 0.0, -1.0, 0.0, 0.0, -1.0, 0.0, 0.0, -1.0, 0.0, 0.0, 0.0, 1.0, 0.0, 0.0, 1.0, 0.0, 0.0, 1.0, 0.0, 0.0, 1.0, 0.0, 1.0, 0.0, 0.0, 1.0, 0.0, 0.0, 1.0, 0.0, 0.0, 1.0, 0.0, 0.0, 1.0, 0.0, 0.0, 1.0, 0.0, 0.0, 1.0, 0.0, 0.0, 1.0, 0.0, 0.0, -1.0, 0.0, 0.0, -1.0, 0.0, 0.0, -1.0, 0.0, 0.0, -1.0, 0.0, 0.0, 0.0, 1.0, 0.0, 0.0, 1.0, 0.0, 0.0, 1.0, 0.0, 0.0, 1.0, 0.0, -1.0, 0.0, 0.0, -1.0, 0.0, 0.0, -1.0, 0.0, 0.0, -1.0, 0.0, 0.0, 0.0, 1.0, 0.0, 0.0, 1.0, 0.0, 0.0, 1.0, 0.0, 0.0, 1.0, 0.0, 0.0, -1.0, 0.0, 0.0, -1.0, 0.0, 0.0, -1.0, 0.0, 0.0, -1.0, 0.0, 1.0, 0.0, 0.0, 1.0, 0.0, 0.0, 1.0, 0.0, 0.0, 1.0, 0.0, 0.0, -1.0, 0.0, 0.0, -1.0, 0.0, 0.0, -1.0, 0.0, 0.0, -1.0, 0.0, 0.0, 0.0, 1.0, 0.0, 0.0, 1.0, 0.0, 0.0, 1.0, 0.0, 0.0, 1.0, 0.0, -6.05e-08, 0.0, 1.0, 2.125e-07, 0.0, 1.0, 2.113e-06, 0.0, 1.0, -1.055e-06, 0.0, 1.0, 2.125e-07, 0.0, 1.0, 4.024e-07, 0.0, 1.0, 2.102e-06, 0.0, 1.0, 2.113e-06, 0.0, 1.0, 4.024e-07, 0.0, 1.0, -2.042e-07, 0.0, 1.0, -1.065e-06, 0.0, 1.0, 2.102e-06, 0.0, 1.0, -2.042e-07, 0.0, 1.0, -6.05e-08, 0.0, 1.0, -1.055e-06, 0.0, 1.0, -1.065e-06, 0.0, 1.0, -6.844e-07, 0.0, 1.0, -7.041e-07, 0.0, 1.0, -3.103e-06, 0.0, 1.0, -2.979e-06, 0.0, 1.0, 0.0, 1.0, 0.0, 0.0, 1.0, 0.0, 0.0, 1.0, 0.0, 0.0, 1.0, 0.0, -1.0, 0.0, 0.0, -1.0, 0.0, 0.0, -1.0, 0.0, 0.0, -1.0, 0.0, 0.0, 1.0, -0.0005556, 0.0, 1.0, -0.0005556, 0.0, 1.0, -0.0005556, 0.0, 1.0, -0.0005556, 0.0, 0.006552, -1.0, 0.0, 0.006552, -1.0, 0.0, 0.006552, -1.0, 0.0, 0.006552, -1.0, 0.0, -4.462e-07, 0.0, 1.0, -6.844e-07, 0.0, 1.0, -2.979e-06, 0.0, 1.0, -2.879e-06, 0.0, 1.0, -4.665e-07, 0.0, 1.0, -4.462e-07, 0.0, 1.0, -2.879e-06, 0.0, 1.0, -3.003e-06, 0.0, 1.0, -7.041e-07, 0.0, 1.0, -4.665e-07, 0.0, 1.0, -3.003e-06, 0.0, 1.0, -3.103e-06, 0.0, 1.0, 0.003793, 1.0, 0.0, 0.003793, 1.0, 0.0, 0.003793, 1.0, 0.0, 0.003793, 1.0, 0.0, 0.0, -1.0, 0.0, 0.0, -1.0, 0.0, 0.0, -1.0, 0.0, 0.0, -1.0, 0.0, -1.0, -0.0003373, 0.0, -1.0, -0.0003373, 0.0, -1.0, -0.0003373, 0.0, -1.0, -0.0003373, 0.0, 1.0, 0.0, 0.0, 1.0, 0.0, 0.0, 1.0, 0.0, 0.0, 1.0, 0.0, 0.0, -3.856e-07, 0.0, 1.0, 7.711e-07, 0.0, 1.0, 1.707e-07, 0.0, 1.0, -8.536e-08, 0.0, 1.0, 7.711e-07, 0.0, 1.0, 5.71e-07, 0.0, 1.0, 7.712e-07, 0.0, 1.0, 1.707e-07, 0.0, 1.0, -2.855e-07, 0.0, 1.0, -3.856e-07, 0.0, 1.0, -8.536e-08, 0.0, 1.0, -3.856e-07, 0.0, 1.0, 5.71e-07, 0.0, 1.0, -2.855e-07, 0.0, 1.0, -3.856e-07, 0.0, 1.0, 7.712e-07, 0.0, 1.0, 0.0, 0.0, 1.0, 0.0, 0.0, 1.0, 0.0, 0.0, 1.0, 0.0, 0.0, 1.0, 0.0, 1.0, 0.0, 0.0, 1.0, 0.0, 0.0, 1.0, 0.0, 0.0, 1.0, 0.0, 0.0, -1.0, 0.0, 0.0, -1.0, 0.0, 0.0, -1.0, 0.0, 0.0, -1.0, 0.0, 1.0, 0.0, 0.0, 1.0, 0.0, 0.0, 1.0, 0.0, 0.0, 1.0, 0.0, 0.0, 0.0, 0.0, 1.0, 0.0, 0.0, 1.0, 0.0, 0.0, 1.0, 0.0, 0.0, 1.0, 0.0, 0.0, 1.0, 0.0, 0.0, 1.0, 0.0, 0.0, 1.0, 0.0, 0.0, 1.0, 0.0, 0.0, 1.0, 0.0, 0.0, 1.0, 0.0, 0.0, 1.0, 0.0, 0.0, 1.0, 0.0, 0.0, 1.0, 0.0, 0.0, 1.0, 0.0, 0.0, 1.0, 0.0, 0.0, 1.0, 1.0, 0.0, 0.0, 1.0, 0.0, 0.0, 1.0, 0.0, 0.0, 1.0, 0.0, 0.0, 0.0, 1.0, 0.0, 0.0, 1.0, 0.0, 0.0, 1.0, 0.0, 0.0, 1.0, 0.0, -1.0, 0.0, 0.0, -1.0, 0.0, 0.0, -1.0, 0.0, 0.0, -1.0, 0.0, 0.0, 0.0, 1.0, 0.0, 0.0, 1.0, 0.0, 0.0, 1.0, 0.0, 0.0, 1.0, 0.0, 0.0, 0.0, 1.0, 2.702e-08, 0.0, 1.0, 1.076e-07, 0.0, 1.0, 0.0, 0.0, 1.0, 2.702e-08, 0.0, 1.0, 1.094e-07, 0.0, 1.0, 8.01e-08, 0.0, 1.0, 1.076e-07, 0.0, 1.0, 1.094e-07, 0.0, 1.0, 0.0, 0.0, 1.0, 0.0, 0.0, 1.0, 8.01e-08, 0.0, 1.0, 0.0, 0.0, 1.0, 0.0, 0.0, 1.0, 0.0, 0.0, 1.0, 0.0, 0.0, 1.0, 0.0, 0.0, 1.0, 0.0, 0.0, 1.0, 0.0, 0.0, 1.0, 0.0, 0.0, 1.0, 1.0, 0.0, 0.0, 1.0, 0.0, 0.0, 1.0, 0.0, 0.0, 1.0, 0.0, 0.0, -1.0, 0.0, 0.0, -1.0, 0.0, 0.0, -1.0, 0.0, 0.0, -1.0, 0.0, 0.0, 0.0, 1.0, 0.0, 0.0, 1.0, 0.0, 0.0, 1.0, 0.0, 0.0, 1.0, 0.0, -1.0, 0.0, 0.0, -1.0, 0.0, 0.0, -1.0, 0.0, 0.0, -1.0, 0.0, 0.0, 0.0, 1.0, 0.0, 0.0, 1.0, 0.0, 0.0, 1.0, 0.0, 0.0, 1.0, 0.0, 0.0, 1.0, 0.0, 0.0, 1.0, 0.0, 0.0, 1.0, 0.0, 0.0, 1.0, 0.0, -1.0, 0.0, 0.0, -1.0, 0.0, 0.0, -1.0, 0.0, 0.0, -1.0, 0.0, 0.0, 0.0, -1.0, 0.0, 0.0, -1.0, 0.0, 0.0, -1.0, 0.0, 0.0, -1.0, 0.0, 0.0, -1.0, 0.0, 0.0, -1.0, 0.0, 0.0, -1.0, 0.0, 0.0, -1.0, 0.0, 1.0, 0.0, 0.0, 1.0, 0.0, 0.0, 1.0, 0.0, 0.0, 1.0, 0.0, 0.0, -1.0, 0.0, 0.0, -1.0, 0.0, 0.0, -1.0, 0.0, 0.0, -1.0, 0.0, 0.0, 4.416e-07, 0.0, 1.0, -4.416e-07, 0.0, 1.0, -2.587e-06, 0.0, 1.0, 2.587e-06, 0.0, 1.0, -4.416e-07, 0.0, 1.0, -4.416e-07, 0.0, 1.0, -2.587e-06, 0.0, 1.0, -2.587e-06, 0.0, 1.0, -4.416e-07, 0.0, 1.0, 4.416e-07, 0.0, 1.0, 2.587e-06, 0.0, 1.0, -2.587e-06, 0.0, 1.0, 4.416e-07, 0.0, 1.0, 4.416e-07, 0.0, 1.0, 2.587e-06, 0.0, 1.0, 2.587e-06, 0.0, 1.0, 1.0, 0.0, 0.0, 1.0, 0.0, 0.0, 1.0, 0.0, 0.0, 1.0, 0.0, 0.0, 0.0, -1.0, 0.0, 0.0, -1.0, 0.0, 0.0, -1.0, 0.0, 0.0, -1.0, 0.0, 1.0, 0.0, 0.0, 1.0, 0.0, 0.0, 1.0, 0.0, 0.0, 1.0, 0.0, 0.0, 0.0, -1.0, 0.0, 0.0, -1.0, 0.0, 0.0, -1.0, 0.0, 0.0, -1.0, 0.0, 1.313e-06, 0.0, 1.0, 0.0, 0.0, 1.0, 0.0, 0.0, 1.0, 1.321e-07, 0.0, 1.0, 0.0, 0.0, 1.0, 0.0, 0.0, 1.0, 0.0, 0.0, 1.0, 0.0, 0.0, 1.0, 1.313e-06, 0.0, 1.0, 1.313e-06, 0.0, 1.0, 1.321e-07, 0.0, 1.0, 6.604e-08, 0.0, 1.0, 0.0, 0.0, 1.0, 1.313e-06, 0.0, 1.0, 6.604e-08, 0.0, 1.0, 0.0, 0.0, 1.0, 1.0, 0.0, 0.0, 1.0, 0.0, 0.0, 1.0, 0.0, 0.0, 1.0, 0.0, 0.0, 1.0, 0.0, 0.0, 1.0, 0.0, 0.0, 1.0, 0.0, 0.0, 1.0, 0.0, 0.0, 0.0, 1.0, 0.0, 0.0, 1.0, 0.0, 0.0, 1.0, 0.0, 0.0, 1.0, 0.0, -1.0, 0.0, 0.0, -1.0, 0.0, 0.0, -1.0, 0.0, 0.0, -1.0, 0.0, 0.0, -6.375e-07, 0.0, 1.0, -6.375e-07, 0.0, 1.0, -3.438e-06, 0.0, 1.0, -3.438e-06, 0.0, 1.0, -6.375e-07, 0.0, 1.0, 6.375e-07, 0.0, 1.0, 3.438e-06, 0.0, 1.0, -3.438e-06, 0.0, 1.0, 6.375e-07, 0.0, 1.0, 6.375e-07, 0.0, 1.0, 3.438e-06, 0.0, 1.0, 3.438e-06, 0.0, 1.0, 6.375e-07, 0.0, 1.0, -6.375e-07, 0.0, 1.0, -3.438e-06, 0.0, 1.0, 3.438e-06, 0.0, 1.0, -1.0, 0.0, 0.0, -1.0, 0.0, 0.0, -1.0, 0.0, 0.0, -1.0, 0.0, 0.0, 0.0, -1.0, 0.0, 0.0, -1.0, 0.0, 0.0, -1.0, 0.0, 0.0, -1.0, 0.0, 0.0, -1.0, 0.0, 0.0, -1.0, 0.0, 0.0, -1.0, 0.0, 0.0, -1.0, 0.0, 0.0, 1.0, 0.0, 0.0, 1.0, 0.0, 0.0, 1.0, 0.0, 0.0, 1.0, 0.0, 1.477e-07, 0.0, 1.0, 4.026e-08, 0.0, 1.0, 1.295e-07, 0.0, 1.0, 9.373e-08, 0.0, 1.0, 4.026e-08, 0.0, 1.0, -4.026e-08, 0.0, 1.0, -1.295e-07, 0.0, 1.0, 1.295e-07, 0.0, 1.0, -4.026e-08, 0.0, 1.0, -1.477e-07, 0.0, 1.0, -9.373e-08, 0.0, 1.0, -1.295e-07, 0.0, 1.0, -1.477e-07, 0.0, 1.0, 1.477e-07, 0.0, 1.0, 9.373e-08, 0.0, 1.0, -9.373e-08, 0.0, 1.0, 0.0, 0.0, 1.0, 0.0, 0.0, 1.0, 0.0, 0.0, 1.0, 0.0, 0.0, 1.0, 0.0, -1.0, 0.0, 0.0, -1.0, 0.0, 0.0, -1.0, 0.0, 0.0, -1.0, 0.0, 0.0, 1.0, 0.0, 0.0, 1.0, 0.0, 0.0, 1.0, 0.0, 0.0, 1.0, 0.0, 1.0, 0.0, 0.0, 1.0, 0.0, 0.0, 1.0, 0.0, 0.0, 1.0, 0.0, 0.0, 1.336e-06, 0.0, 1.0, 1.305e-06, 0.0, 1.0, 2.688e-07, 0.0, 1.0, 1.706e-07, 0.0, 1.0, 1.305e-06, 0.0, 1.0, -1.305e-06, 0.0, 1.0, -1.344e-07, 0.0, 1.0, 2.688e-07, 0.0, 1.0, -1.305e-06, 0.0, 1.0, -1.274e-06, 0.0, 1.0, -4.906e-08, 0.0, 1.0, -1.344e-07, 0.0, 1.0, -1.274e-06, 0.0, 1.0, 1.336e-06, 0.0, 1.0, 1.706e-07, 0.0, 1.0, -4.906e-08, 0.0, 1.0, 0.0, 1.0, 0.0, 0.0, 1.0, 0.0, 0.0, 1.0, 0.0, 0.0, 1.0, 0.0, 0.0, -1.0, 0.0, 0.0, -1.0, 0.0, 0.0, -1.0, 0.0, 0.0, -1.0, 0.0, -9.612e-08, 1.0, 0.0, -9.612e-08, 1.0, 0.0, -9.612e-08, 1.0, 0.0, -9.612e-08, 1.0, 0.0, 1.025e-07, -1.0, 0.0, 1.025e-07, -1.0, 0.0, 1.025e-07, -1.0, 0.0, 1.025e-07, -1.0, 0.0, -4.673e-10, 0.0, 1.0, 0.0, 0.0, 1.0, 0.0, 0.0, 1.0, -2.014e-10, 0.0, 1.0, 0.0, 0.0, 1.0, 6.473e-07, 0.0, 1.0, 3.164e-06, 0.0, 1.0, 0.0, 0.0, 1.0, 6.473e-07, 0.0, 1.0, 6.468e-07, 0.0, 1.0, 3.164e-06, 0.0, 1.0, 3.164e-06, 0.0, 1.0, 6.468e-07, 0.0, 1.0, -4.673e-10, 0.0, 1.0, -2.014e-10, 0.0, 1.0, 3.164e-06, 0.0, 1.0, 1.0, 0.0, 0.0, 1.0, 0.0, 0.0, 1.0, 0.0, 0.0, 1.0, 0.0, 0.0, -1.0, 0.0, 0.0, -1.0, 0.0, 0.0, -1.0, 0.0, 0.0, -1.0, 0.0, 0.0, -1.0, 0.0, 0.0, -1.0, 0.0, 0.0, -1.0, 0.0, 0.0, -1.0, 0.0, 0.0, 1.0, 0.0, 0.0, 1.0, 0.0, 0.0, 1.0, 0.0, 0.0, 1.0, 0.0, 0.0, 2.043e-07, 0.0, 1.0, 3.777e-08, 0.0, 1.0, 1.273e-07, 0.0, 1.0, 1.975e-07, 0.0, 1.0, 3.777e-08, 0.0, 1.0, -6.61e-08, 0.0, 1.0, -2.228e-07, 0.0, 1.0, 1.273e-07, 0.0, 1.0, -6.61e-08, 0.0, 1.0, -2.232e-07, 0.0, 1.0, -4.477e-08, 0.0, 1.0, -2.228e-07, 0.0, 1.0, -2.232e-07, 0.0, 1.0, 2.043e-07, 0.0, 1.0, 1.975e-07, 0.0, 1.0, -4.477e-08, 0.0, 1.0, 0.0, 0.0, 1.0, 0.0, 0.0, 1.0, 0.0, 0.0, 1.0, 0.0, 0.0, 1.0, 1.0, 0.0, 0.0, 1.0, 0.0, 0.0, 1.0, 0.0, 0.0, 1.0, 0.0, 0.0, -1.0, -1.107e-06, 0.0, -1.0, -1.107e-06, 0.0, -1.0, -1.107e-06, 0.0, -1.0, -1.107e-06, 0.0, 0.0, -1.0, 0.0, 0.0, -1.0, 0.0, 0.0, -1.0, 0.0, 0.0, -1.0, 0.0])] * 3)])

# ---- objects
ob_cube = bpy.data.objects.new('Cube', me_cube_001)

# ---- transforms, parenting, visibility, modifiers, constraints
ob_cube.location = (0.0, 0.0, 2.51)
ob_cube.rotation_euler = (1.571, -0.0, 0.0)
ob_cube.scale = (0.015, 0.0025, 0.005)
ob_cube.color = (0.8, 0.8, 0.8, 1.0)

# ---- collection membership
col_collection.objects.link(ob_cube)

# ---- scene / render settings (as saved in the file)
scene.frame_start = 1; scene.frame_end = 250; scene.frame_set(1)
scene.render.engine = 'BLENDER_EEVEE_NEXT'
bpy.context.view_layer.update()

# ---- added for rendering (the .blend has no active camera and no usable light): camera, sun
cam_auto = bpy.data.cameras.new('AutoCamera')
cam_auto.lens = 50.0
cam_auto.sensor_width = 36.0
cam_auto.clip_end = 1000.0
ob_auto_camera = bpy.data.objects.new('AutoCamera', cam_auto)
scene.collection.objects.link(ob_auto_camera)
ob_auto_camera.location = (3.07861, -3.73324, 4.74633)
ob_auto_camera.rotation_euler = (1.09748, -7.21219e-08, 0.694738)
scene.camera = ob_auto_camera
light_auto_sun = bpy.data.lights.new('AutoSun', 'SUN')
light_auto_sun.energy = 3.0
light_auto_sun.angle = 0.0523599
ob_auto_sun = bpy.data.objects.new('AutoSun', light_auto_sun)
scene.collection.objects.link(ob_auto_sun)
ob_auto_sun.rotation_euler = (0.872665, 0.174533, 0.523599)
bpy.context.view_layer.update()
